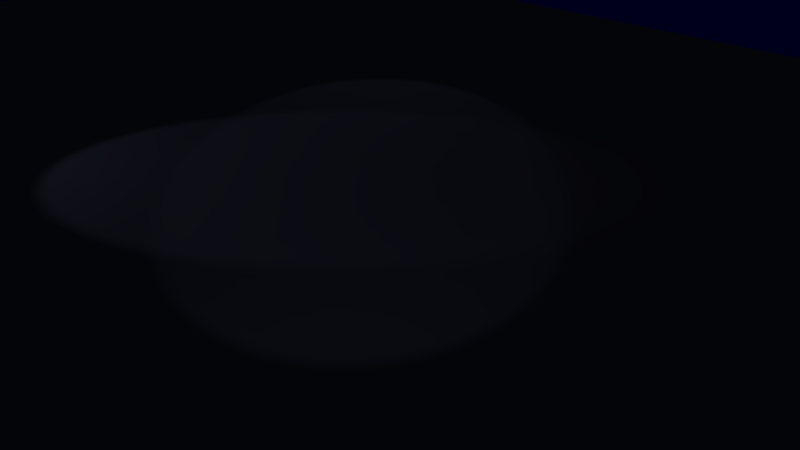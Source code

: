 # Source: stage_deluge.blend  (saved by Blender 2.79.0; exported with 4.5.12 LTS)
import bpy
from mathutils import Matrix  # noqa: F401  (used for matrix-valued properties, if any)

bpy.ops.wm.read_factory_settings(use_empty=True)
scene = bpy.context.scene
scene.name = 'Scene'

# ---- collections
col_collection_1 = bpy.data.collections.new('Collection 1'); scene.collection.children.link(col_collection_1)

# ---- materials (node trees are filled in below, after node groups)
mat_material_004 = bpy.data.materials.new('Material.004')
mat_material_004.alpha_threshold = 0.0
mat_material_004.use_transparent_shadow = False
mat_material_004.diffuse_color = (0.0009893, 0.03521, 0.0, 1.0)
mat_material_004.roughness = 0.5
mat_material = bpy.data.materials.new('Material')
mat_material.alpha_threshold = 0.0
mat_material.use_transparent_shadow = False
mat_material.roughness = 0.5
mat_material_001 = bpy.data.materials.new('Material.001')
mat_material_001.alpha_threshold = 0.0
mat_material_001.use_transparent_shadow = False
mat_material_001.diffuse_color = (0.1424, 0.0519, 0.02962, 1.0)
mat_material_001.roughness = 0.5
mat_material_002 = bpy.data.materials.new('Material.002')
mat_material_002.alpha_threshold = 0.0
mat_material_002.use_transparent_shadow = False
mat_material_002.diffuse_color = (0.8, 0.0, 0.00713, 1.0)
mat_material_002.roughness = 0.5
mat_material_003 = bpy.data.materials.new('Material.003')
mat_material_003.alpha_threshold = 0.0
mat_material_003.use_transparent_shadow = False
mat_material_003.diffuse_color = (0.8, 0.6886, 0.01256, 1.0)
mat_material_003.roughness = 0.5
mat_material_005 = bpy.data.materials.new('Material.005')
mat_material_005.alpha_threshold = 0.0
mat_material_005.use_transparent_shadow = False
mat_material_005.diffuse_color = (0.8, 0.0, 0.1882, 1.0)
mat_material_005.roughness = 0.5
mat_material_006 = bpy.data.materials.new('Material.006')
mat_material_006.alpha_threshold = 0.0
mat_material_006.use_transparent_shadow = False
mat_material_006.diffuse_color = (0.199, 0.8, 0.1637, 1.0)
mat_material_006.roughness = 0.5
mat_blue_stone = bpy.data.materials.new('Blue Stone')
mat_blue_stone.alpha_threshold = 0.0
mat_blue_stone.use_transparent_shadow = False
mat_blue_stone.diffuse_color = (0.02963, 0.03289, 0.05497, 1.0)
mat_blue_stone.roughness = 0.5
mat_blue_stone.specular_intensity = 0.07368
mat_blue_stone.line_color = (0.0, 0.0, 0.0, 1.0)
mat_water = bpy.data.materials.new('Water')
mat_water.alpha_threshold = 0.0
mat_water.use_transparent_shadow = False
mat_water.diffuse_color = (0.0, 0.002955, 0.2396, 1.0)
mat_water.roughness = 0.5
mat_water.specular_intensity = 1.0

# ---- material node trees

# ---- world
world_world = bpy.data.worlds.new('World'); scene.world = world_world
world_world.color = (0.05088, 0.05088, 0.05088)
world_world.use_sun_shadow = False
world_world.sun_shadow_jitter_overblur = 0.0
world_world.cycles.sampling_method = 'MANUAL'

# ---- cameras
cam_camera = bpy.data.cameras.new('Camera')
cam_camera.clip_end = 100.0
cam_camera.lens = 35.0
cam_camera.sensor_width = 32.0
cam_camera.sensor_height = 18.0
cam_camera.ortho_scale = 7.314
cam_camera.dof.focus_distance = 0.0
cam_camera.dof.aperture_fstop = 128.0

# ---- lights
light_spot_002 = bpy.data.lights.new('Spot.002', 'SPOT')
light_spot_002.transmission_factor = 0.0
light_spot_002.energy = 50.0
light_spot_002.shadow_buffer_clip_start = 0.5
light_spot_002.shadow_soft_size = 0.1
light_spot_002.shadow_maximum_resolution = 0.006
light_spot_002.use_absolute_resolution = True
light_spot_001 = bpy.data.lights.new('Spot.001', 'SPOT')
light_spot_001.transmission_factor = 0.0
light_spot_001.energy = 100.0
light_spot_001.shadow_buffer_clip_start = 0.5
light_spot_001.shadow_soft_size = 0.1
light_spot_001.shadow_maximum_resolution = 0.006
light_spot_001.use_absolute_resolution = True
light_spot = bpy.data.lights.new('Spot', 'SPOT')
light_spot.transmission_factor = 0.0
light_spot.energy = 50.0
light_spot.shadow_buffer_clip_start = 0.5
light_spot.shadow_soft_size = 0.1
light_spot.shadow_maximum_resolution = 0.006
light_spot.use_absolute_resolution = True

# ---- meshes
me_plane_001 = bpy.data.meshes.new('Plane.001')
me_plane_001.from_pydata([(76.7, 76.7, -13.04), (-76.7, 76.7, -13.04), (-76.7, -76.7, 31.91), (76.7, -76.7, 31.91), (-76.7, -26.44, 31.91), (76.7, -26.44, 31.91), (70.75, 76.7, -13.04), (70.75, -26.44, -13.04), (70.75, -76.7, 31.91), (70.75, -26.44, 31.91), (70.75, -26.44, 28.5), (-71.31, 76.7, -13.04), (-71.31, -26.44, -13.04), (-71.31, -26.44, 31.91), (-71.31, -76.7, 31.91), (-71.31, -26.44, 28.5), (-76.7, 76.7, 31.91), (76.7, 76.7, 31.91), (70.75, 76.7, 31.91), (-71.31, 76.7, 31.91), (-0.2796, -76.7, 26.65), (-0.2796, -34.12, 23.24), (-0.2796, 76.7, -13.04), (-0.2796, -34.12, -13.04), (-0.2796, -34.12, 26.65), (35.24, -76.7, 31.91), (35.24, -26.44, 28.5), (35.24, 76.7, -13.04), (35.24, -26.44, -13.04), (35.24, -26.44, 31.91), (-35.79, 76.7, -13.04), (-35.79, -26.44, -13.04), (-35.79, -26.44, 31.91), (-35.79, -76.7, 31.91), (-35.79, -26.44, 28.5), (17.48, 76.7, -13.04), (17.48, -26.44, -13.04), (17.48, -26.44, 31.91), (17.48, -76.7, 31.91), (17.48, -26.44, 28.5), (-18.04, -76.7, 31.91), (-18.04, -26.44, 28.5), (-18.04, 76.7, -13.04), (-18.04, -26.44, -13.04), (-18.04, -26.44, 31.91), (-71.31, 25.13, 30.2), (70.75, 25.13, 30.2), (70.75, 25.13, -13.04), (-71.31, 25.13, -13.04), (-0.2796, 21.29, -13.04), (35.24, 25.13, -13.04), (-35.79, 25.13, -13.04), (17.48, 25.13, -13.04), (-18.04, 25.13, -13.04), (70.75, 25.13, 31.91), (76.7, 25.13, 31.91), (-71.31, 25.13, 31.91), (-76.7, 25.13, 31.91), (-71.31, 50.92, 31.06), (70.75, 50.92, 31.06), (70.75, 50.92, -13.04), (-71.31, 50.92, -13.04), (-0.2796, 49.0, -13.04), (35.24, 50.92, -13.04), (-35.79, 50.92, -13.04), (17.48, 50.92, -13.04), (-18.04, 50.92, -13.04), (70.75, 50.92, 31.91), (-71.31, 50.92, 31.91), (-71.31, 63.81, 31.48), (70.75, 63.81, 31.48), (70.75, 63.81, -13.04), (-71.31, 63.81, -13.04), (-0.2796, 62.85, -13.04), (35.24, 63.81, -13.04), (-35.79, 63.81, -13.04), (17.48, 63.81, -13.04), (-18.04, 63.81, -13.04), (8.599, 76.7, -13.04), (8.599, -26.44, -13.04), (8.599, -26.44, 31.91), (8.599, -76.7, 31.91), (8.599, -26.44, 25.87), (8.599, 23.21, -13.04), (8.599, 49.96, -13.04), (8.599, 63.33, -13.04), (-9.065, -76.7, 31.91), (-9.065, -26.44, 25.84), (-9.065, 76.7, -13.04), (-9.065, -26.44, -13.04), (-9.065, -26.44, 31.91), (-9.065, 23.19, -13.04), (-9.065, 49.95, -13.04), (-9.065, 63.33, -13.04), (6.901, 76.7, -13.04), (6.901, -30.28, -13.04), (8.599, -30.28, 29.28), (6.901, 22.25, -13.04), (6.901, 49.48, -13.04), (6.901, 63.09, -13.04), (8.599, -76.7, 29.28), (6.901, -30.28, 24.56), (-9.065, -76.7, 29.28), (-7.366, -30.28, 24.54), (-7.366, 76.7, -13.04), (-7.366, -30.28, -13.04), (-9.065, -30.28, 29.28), (-7.366, 22.24, -13.04), (-7.366, 49.47, -13.04), (-7.366, 63.09, -13.04), (70.75, -26.44, 31.22), (-71.31, -26.44, 31.22), (-0.2796, -34.12, 25.96), (35.24, -26.44, 31.22), (-35.79, -26.44, 31.22), (17.48, -26.44, 31.22), (-18.04, -26.44, 31.22), (70.75, 25.13, 31.56), (-71.31, 25.13, 31.56), (8.599, -26.44, 30.68), (-9.065, -26.44, 30.68), (8.599, -30.28, 28.32), (-9.065, -30.28, 28.32), (-76.7, -51.57, 31.91), (76.7, -51.57, 31.91), (70.75, -51.57, 31.91), (-71.31, -51.57, 31.91), (-0.2796, -55.41, 26.65), (35.24, -51.57, 31.91), (-35.79, -51.57, 31.91), (17.48, -51.57, 31.91), (-18.04, -51.57, 31.91), (8.599, -51.57, 31.91), (-9.065, -51.57, 31.91), (8.599, -53.49, 29.28), (-9.065, -53.49, 29.28), (70.75, -26.44, 9.067), (-71.31, -26.44, 9.067), (76.7, 76.7, 10.88), (70.75, 76.7, 10.88), (-71.31, 76.7, 10.88), (-76.7, 76.7, 10.88), (-0.2796, -34.12, 6.27), (35.24, -26.44, 9.067), (-35.79, -26.44, 9.067), (17.48, -26.44, 9.067), (-18.04, -26.44, 9.067), (70.75, 25.13, 9.974), (-71.31, 25.13, 9.974), (-71.31, 50.92, 10.43), (70.75, 50.92, 10.43), (70.75, 63.81, 10.65), (-71.31, 63.81, 10.65), (8.599, -26.44, 7.668), (-9.065, -26.44, 7.654), (6.901, -30.28, 6.969), (-7.366, -30.28, 6.962)], [], [(148, 137, 12, 48), (4, 13, 56, 57), (125, 124, 5, 9), (141, 140, 19, 16), (139, 138, 0, 6), (128, 125, 9, 29), (9, 5, 55, 54), (74, 71, 6, 27), (147, 47, 7, 136), (123, 126, 13, 4), (144, 137, 15, 34), (114, 111, 13, 32), (121, 112, 24, 96), (155, 142, 21, 101), (109, 73, 22, 104), (135, 127, 24, 106), (136, 143, 26, 10), (110, 113, 29, 9), (76, 74, 27, 35), (130, 128, 29, 37), (126, 129, 32, 13), (72, 75, 30, 11), (116, 114, 32, 44), (146, 144, 34, 41), (132, 130, 37, 80), (85, 76, 35, 78), (143, 145, 39, 26), (113, 115, 37, 29), (154, 146, 41, 87), (120, 116, 44, 90), (129, 131, 44, 32), (75, 77, 42, 30), (18, 70, 59, 46, 117, 54, 67), (19, 68, 56, 118, 45, 58, 69), (31, 43, 53, 51), (79, 36, 52, 83), (12, 31, 51, 48), (36, 28, 50, 52), (105, 23, 49, 107), (150, 60, 47, 147), (28, 7, 47, 50), (149, 148, 48, 61), (152, 149, 61, 72), (54, 55, 17, 18, 67), (117, 46, 10, 110), (118, 56, 13, 111), (57, 56, 68, 19, 16), (151, 71, 60, 150), (51, 53, 66, 64), (83, 52, 65, 84), (48, 51, 64, 61), (52, 50, 63, 65), (107, 49, 62, 108), (50, 47, 60, 63), (139, 6, 71, 151), (140, 152, 72, 11), (64, 66, 77, 75), (84, 65, 76, 85), (61, 64, 75, 72), (65, 63, 74, 76), (108, 62, 73, 109), (63, 60, 71, 74), (98, 84, 85, 99), (97, 83, 84, 98), (95, 79, 83, 97), (99, 85, 78, 94), (134, 132, 80, 96), (145, 153, 82, 39), (115, 119, 80, 37), (66, 92, 93, 77), (53, 91, 92, 66), (43, 89, 91, 53), (122, 120, 90, 106), (156, 154, 87, 103), (131, 133, 90, 44), (77, 93, 88, 42), (127, 134, 96, 24), (73, 99, 94, 22), (23, 95, 97, 49), (49, 97, 98, 62), (62, 98, 99, 73), (153, 155, 101, 82), (119, 121, 96, 80), (142, 156, 103, 21), (112, 122, 106, 24), (92, 108, 109, 93), (91, 107, 108, 92), (89, 105, 107, 91), (133, 135, 106, 90), (93, 109, 104, 88), (21, 103, 122, 112), (82, 101, 121, 119), (103, 87, 120, 122), (39, 82, 119, 115), (45, 118, 111, 15), (54, 117, 110, 9), (87, 41, 116, 120), (26, 39, 115, 113), (41, 34, 114, 116), (10, 26, 113, 110), (101, 21, 112, 121), (34, 15, 111, 114), (86, 102, 135, 133), (20, 100, 134, 127), (40, 86, 133, 131), (100, 81, 132, 134), (33, 40, 131, 129), (81, 38, 130, 132), (14, 33, 129, 126), (38, 25, 128, 130), (102, 20, 127, 135), (2, 14, 126, 123), (25, 8, 125, 128), (8, 3, 124, 125), (23, 105, 156, 142), (79, 95, 155, 153), (105, 89, 154, 156), (36, 79, 153, 145), (19, 69, 152, 140), (18, 139, 151, 70), (70, 151, 150, 59), (69, 58, 149, 152), (58, 45, 148, 149), (59, 150, 147, 46), (89, 43, 146, 154), (28, 36, 145, 143), (43, 31, 144, 146), (7, 28, 143, 136), (95, 23, 142, 155), (31, 12, 137, 144), (46, 147, 136, 10), (18, 17, 138, 139), (1, 11, 140, 141), (45, 15, 137, 148)])
me_plane_001.polygons.foreach_set('use_smooth', [True] * 134)
me_plane_001.use_remesh_preserve_volume = False
me_plane_001.use_remesh_preserve_attributes = False
me_plane_001.use_mirror_vertex_groups = False
me_plane_001.update()
me_cylinder = bpy.data.meshes.new('Cylinder')
me_cylinder.from_pydata([(-19.99, 0.3739, 0.1549), (-19.8, 0.3739, 0.1549), (-19.99, 0.3739, -0.1549), (-19.8, 0.3739, -0.1549), (-19.99, 0.1549, -0.3739), (-19.8, 0.1549, -0.3739), (-19.99, -0.1549, -0.3739), (-19.8, -0.1549, -0.3739), (-19.99, -0.3739, -0.1549), (-19.8, -0.3739, -0.1549), (-19.99, -0.3739, 0.1549), (-19.8, -0.3739, 0.1549), (-19.99, -0.1549, 0.3739), (-19.8, -0.1549, 0.3739), (-19.99, 0.1549, 0.3739), (-19.8, 0.1549, 0.3739), (-19.89, 0.3739, 0.1295), (-19.93, 0.3739, -0.09798), (-19.89, 0.3739, -0.1295), (-19.85, 0.3739, 0.09798), (-19.85, 0.09798, -0.3739), (-19.89, 0.1295, -0.3739), (-19.93, -0.09797, -0.3739), (-19.89, -0.1295, -0.3739), (-19.85, -0.3739, -0.09798), (-19.89, -0.3739, -0.1295), (-19.93, -0.3739, 0.09798), (-19.89, -0.3739, 0.1295), (-19.85, -0.09798, 0.3739), (-19.89, -0.1295, 0.3739), (-19.93, 0.09797, 0.3739), (-19.89, 0.1295, 0.3739), (-19.86, 0.7149, 0.2877), (-19.96, 0.7149, -0.2563), (-19.92, 0.7149, -0.2877), (-19.82, 0.7149, 0.2563), (-19.82, 0.2563, -0.7149), (-19.86, 0.2877, -0.7149), (-19.96, -0.2563, -0.7149), (-19.92, -0.2877, -0.7149), (-19.82, -0.7149, -0.2563), (-19.86, -0.7149, -0.2877), (-19.96, -0.7149, 0.2563), (-19.92, -0.7149, 0.2877), (-19.82, -0.2563, 0.7149), (-19.86, -0.2877, 0.7149), (-19.96, 0.2563, 0.7149), (-19.92, 0.2877, 0.7149), (-19.88, 0.9139, 0.1475), (-19.93, 0.9139, -0.1314), (-19.91, 0.9139, -0.1475), (-19.86, 0.9139, 0.1314), (-19.86, 0.1314, -0.9139), (-19.88, 0.1475, -0.9139), (-19.93, -0.1314, -0.9139), (-19.91, -0.1475, -0.9139), (-19.86, -0.9139, -0.1314), (-19.88, -0.9139, -0.1475), (-19.93, -0.9139, 0.1314), (-19.91, -0.9139, 0.1475), (-19.86, -0.1314, 0.9139), (-19.88, -0.1475, 0.9139), (-19.93, 0.1314, 0.9139), (-19.91, 0.1475, 0.9139)], [], [(11, 10, 26, 27), (2, 3, 5, 4), (2, 0, 16, 17), (6, 7, 9, 8), (6, 4, 21, 22), (10, 11, 13, 12), (3, 1, 15, 13, 11, 9, 7, 5), (9, 11, 27, 24), (14, 15, 1, 0), (0, 2, 4, 6, 8, 10, 12, 14), (20, 23, 39, 36), (30, 29, 45, 46), (22, 21, 37, 38), (29, 28, 44, 45), (5, 7, 23, 20), (1, 3, 18, 19), (7, 6, 22, 23), (0, 1, 19, 16), (3, 2, 17, 18), (12, 13, 28, 29), (14, 12, 29, 30), (8, 9, 24, 25), (13, 15, 31, 28), (10, 8, 25, 26), (4, 5, 20, 21), (15, 14, 30, 31), (37, 36, 52, 53), (43, 42, 58, 59), (34, 33, 49, 50), (40, 43, 59, 56), (28, 31, 47, 44), (23, 22, 38, 39), (17, 16, 32, 33), (31, 30, 46, 47), (25, 24, 40, 41), (19, 18, 34, 35), (26, 25, 41, 42), (16, 19, 35, 32), (24, 27, 43, 40), (18, 17, 33, 34), (27, 26, 42, 43), (21, 20, 36, 37), (48, 51, 50, 49), (53, 52, 55, 54), (57, 56, 59, 58), (61, 60, 63, 62), (45, 44, 60, 61), (38, 37, 53, 54), (46, 45, 61, 62), (36, 39, 55, 52), (44, 47, 63, 60), (39, 38, 54, 55), (33, 32, 48, 49), (47, 46, 62, 63), (41, 40, 56, 57), (35, 34, 50, 51), (42, 41, 57, 58), (32, 35, 51, 48)])
me_cylinder.materials.append(mat_material_004)
me_cylinder.use_remesh_preserve_volume = False
me_cylinder.use_remesh_preserve_attributes = False
me_cylinder.use_mirror_vertex_groups = False
me_cylinder.update()
me_cube = bpy.data.meshes.new('Cube')
me_cube.from_pydata([(-20.49, -2.087, 1.49), (-20.0, -2.344, 1.49), (-20.0, 2.344, 1.49), (-20.49, 2.087, 1.49), (-29.98, 1.865, 1.49), (-30.14, 2.095, 1.49), (-31.44, 1.397, 1.49), (-31.13, 1.243, 1.49), (-28.67, -2.087, 1.49), (-28.67, -2.344, 1.49), (-29.98, -1.865, 1.49), (-30.14, -2.095, 1.49), (-33.2, -3.206e-09, 1.49), (-32.52, -3.206e-09, 1.49), (-31.13, -1.243, 1.49), (-31.44, -1.397, 1.49), (-28.67, 2.087, 1.49), (-28.67, 2.344, 1.49), (-20.49, -2.087, 1.0), (-20.49, 2.087, 1.0), (-28.67, -2.087, 1.0), (-28.67, 2.087, 1.0), (-29.98, -1.865, 1.0), (-29.98, 1.865, 1.0), (-32.52, -3.206e-09, 1.0), (-31.13, -1.243, 1.0), (-31.13, 1.243, 1.0), (-31.14, -3.206e-09, -1.35), (-33.0, -3.206e-09, 1.0), (-31.44, -1.397, 1.0), (-31.44, 1.397, 1.0), (-30.33, 1.137, -1.0), (-30.33, -1.137, -1.0), (-29.32, 1.705, -1.0), (-30.14, 2.095, 1.0), (-29.32, -1.705, -1.0), (-30.14, -2.095, 1.0), (-20.0, -2.344, 1.0), (-20.0, -1.908, -1.0), (-20.0, 2.344, 1.0), (-20.0, 1.908, -1.0), (-28.67, -2.344, 1.0), (-28.18, -1.908, -1.0), (-28.67, 2.344, 1.0), (-28.18, 1.908, -1.0), (-32.82, -3.206e-09, 0.4248), (-31.28, -1.397, 0.4248), (-31.28, 1.397, 0.4248), (-30.0, 2.095, 0.4248), (-30.0, -2.095, 0.4248), (-20.0, 2.344, 0.4248), (-20.0, -2.344, 0.4248), (-28.55, -2.344, 0.4248), (-28.55, 2.344, 0.4248), (-31.08, 1.267, -0.2876), (-32.49, -3.206e-09, -0.2876), (-28.58, -2.126, -0.2876), (-20.0, -2.126, -0.2876), (-28.58, -3.206e-09, -1.523), (-20.0, 2.126, -0.2876), (-29.91, -1.9, -0.2876), (-20.0, -3.206e-09, -1.523), (-31.08, -1.267, -0.2876), (-29.91, 1.9, -0.2876), (-28.58, 2.126, -0.2876), (-28.0, 1.5, 1.0), (-28.0, 1.5, 3.0), (-28.0, -1.5, 1.0), (-28.0, -1.5, 3.0), (-25.0, 1.5, 1.0), (-25.0, 1.5, 3.0), (-25.0, -1.5, 1.0), (-25.0, -1.5, 3.0), (-20.0, -1.0, -3.725e-08), (-20.0, -0.9239, 0.3827), (-20.0, -0.7071, 0.7071), (-20.0, -0.3827, 0.9239), (-20.0, -2.264e-07, 1.0), (-20.0, 0.3827, 0.9239), (-20.0, 0.7071, 0.7071), (-20.0, 0.9239, 0.3827), (-20.0, 1.0, 1.137e-07), (-20.0, 0.9239, -0.3827), (-20.0, 0.7071, -0.7071), (-20.0, 0.3827, -0.9239), (-20.0, -2.82e-07, -1.0), (-20.0, -0.3827, -0.9239), (-20.0, -0.7071, -0.7071), (-20.0, -0.9239, -0.3827), (-19.78, -1.0, -3.725e-08), (-19.78, -0.9239, 0.3827), (-19.78, -0.7071, 0.7071), (-19.78, -0.3827, 0.9239), (-19.78, -2.264e-07, 1.0), (-19.78, 0.3827, 0.9239), (-19.78, 0.7071, 0.7071), (-19.78, 0.9239, 0.3827), (-19.78, 1.0, 1.137e-07), (-19.78, 0.9239, -0.3827), (-19.78, 0.7071, -0.7071), (-19.78, 0.3827, -0.9239), (-19.78, -2.82e-07, -1.0), (-19.78, -0.3827, -0.9239), (-19.78, -0.7071, -0.7071), (-19.78, -0.9239, -0.3827), (-20.0, -1.155, 0.4784), (-20.0, -1.25, -5.332e-08), (-20.0, -0.8839, 0.8839), (-20.0, -0.4784, 1.155), (-20.0, -2.173e-07, 1.25), (-20.0, 0.4784, 1.155), (-20.0, 0.8839, 0.8839), (-20.0, 1.155, 0.4784), (-20.0, 1.25, 1.354e-07), (-20.0, 1.155, -0.4784), (-20.0, 0.8839, -0.8839), (-20.0, 0.4784, -1.155), (-20.0, -2.869e-07, -1.25), (-20.0, -0.4784, -1.155), (-20.0, -0.8839, -0.8839), (-20.0, -1.155, -0.4784), (-19.78, -1.155, 0.4784), (-19.78, -1.25, -5.332e-08), (-19.78, -0.8839, 0.8839), (-19.78, -0.4784, 1.155), (-19.78, -2.173e-07, 1.25), (-19.78, 0.4784, 1.155), (-19.78, 0.8839, 0.8839), (-19.78, 1.155, 0.4784), (-19.78, 1.25, 1.354e-07), (-19.78, 1.155, -0.4784), (-19.78, 0.8839, -0.8839), (-19.78, 0.4784, -1.155), (-19.78, -2.869e-07, -1.25), (-19.78, -0.4784, -1.155), (-19.78, -0.8839, -0.8839), (-19.78, -1.155, -0.4784), (-25.0, -1.5, 3.218), (-25.0, 1.5, 3.218), (-28.15, 1.5, 3.0), (-28.15, -1.5, 3.0), (-28.15, 1.5, 3.218), (-28.15, -1.5, 3.218), (-28.0, 1.5, 2.717), (-28.0, -1.5, 1.636), (-25.0, 1.5, 2.333), (-25.0, 1.5, 1.667), (-27.0, 1.5, 1.0), (-26.0, 1.5, 1.0), (-26.0, 1.5, 3.0), (-27.0, 1.5, 3.0), (-26.0, 1.5, 1.667), (-27.0, 1.5, 1.667), (-26.0, 1.5, 2.333), (-27.0, 1.5, 2.333), (-26.98, 1.5, 1.0), (-26.02, 1.5, 1.0), (-26.02, 1.5, 1.667), (-26.98, 1.5, 1.667), (-26.02, 1.5, 2.333), (-26.98, 1.5, 2.333), (-27.02, 1.5, 1.0), (-25.98, 1.5, 1.0), (-25.98, 1.5, 1.667), (-27.02, 1.5, 1.667), (-25.98, 1.5, 2.384), (-27.02, 1.5, 2.384), (-26.02, 1.55, 2.333), (-26.98, 1.55, 2.333), (-26.02, 1.55, 1.667), (-26.02, 1.55, 1.0), (-26.98, 1.55, 1.667), (-26.98, 1.55, 1.0), (-25.98, 1.55, 2.384), (-27.02, 1.55, 2.384), (-25.98, 1.55, 1.667), (-25.98, 1.55, 1.0), (-27.02, 1.55, 1.667), (-27.02, 1.55, 1.0), (-29.25, 0.0, 3.0), (-25.0, 0.0, 3.0), (-25.0, 0.0, 3.218), (-29.4, 0.0, 3.0), (-29.4, 0.0, 3.218), (-29.25, 0.0, 1.0), (-29.01, 1.057, 3.0), (-29.01, 1.057, 3.218), (-28.86, 1.057, 1.0), (-28.86, -1.057, 3.0), (-29.01, -1.057, 3.0), (-29.01, -1.057, 3.218), (-25.0, -0.75, 3.0), (-25.0, -0.75, 3.218), (-28.86, -1.057, 1.0), (-28.86, 1.057, 3.0), (-29.25, 0.0, 2.717), (-28.86, -1.057, 2.717), (-28.86, 1.057, 2.717), (-28.0, -1.5, 2.717), (-28.0, 1.5, 1.636), (-28.86, -1.057, 1.636), (-29.25, 0.0, 1.636), (-28.86, 1.057, 1.636)], [], [(41, 9, 11, 36), (26, 7, 13, 24), (29, 15, 12, 28), (28, 12, 6, 30), (37, 1, 9, 41), (43, 17, 2, 39), (36, 11, 15, 29), (22, 10, 8, 20), (1, 0, 8, 9), (6, 7, 4, 5), (11, 10, 14, 15), (12, 13, 7, 6), (2, 3, 0, 1), (9, 8, 10, 11), (5, 4, 16, 17), (15, 14, 13, 12), (17, 16, 3, 2), (34, 5, 17, 43), (30, 6, 5, 34), (19, 3, 16, 21), (25, 22, 20, 18, 19, 21, 23, 26, 24), (62, 55, 27, 32), (47, 45, 28, 30), (21, 16, 4, 23), (48, 47, 30, 34), (60, 62, 32, 35), (23, 4, 7, 26), (18, 0, 3, 19), (20, 8, 0, 18), (56, 60, 35, 42), (53, 48, 34, 43), (39, 2, 1, 37), (24, 13, 14, 25), (32, 58, 35), (50, 53, 43, 39), (51, 50, 39, 37), (52, 51, 37, 41), (25, 14, 10, 22), (56, 57, 51, 52), (57, 59, 50, 51), (59, 64, 53, 50), (64, 63, 48, 53), (41, 36, 49, 52), (36, 29, 46, 49), (63, 54, 47, 48), (54, 55, 45, 47), (29, 28, 45, 46), (38, 40, 59, 57), (35, 58, 42), (42, 58, 61, 38), (33, 58, 31), (38, 61, 40), (44, 58, 33), (31, 58, 27), (40, 61, 58, 44), (27, 58, 32), (40, 44, 64, 59), (44, 33, 63, 64), (33, 31, 54, 63), (31, 27, 55, 54), (42, 38, 57, 56), (52, 49, 60, 56), (49, 46, 62, 60), (46, 45, 55, 62), (188, 196, 198, 68), (67, 71, 72, 68, 198, 144), (71, 69, 146, 145, 70, 180, 191, 72), (191, 192, 137, 72), (87, 88, 104, 103), (80, 81, 97, 96), (73, 74, 90, 89), (88, 73, 89, 104), (81, 82, 98, 97), (74, 75, 91, 90), (82, 83, 99, 98), (75, 76, 92, 91), (83, 84, 100, 99), (76, 77, 93, 92), (84, 85, 101, 100), (77, 78, 94, 93), (85, 86, 102, 101), (78, 79, 95, 94), (86, 87, 103, 102), (79, 80, 96, 95), (119, 135, 136, 120), (112, 128, 129, 113), (106, 122, 121, 105), (120, 136, 122, 106), (113, 129, 130, 114), (105, 121, 123, 107), (114, 130, 131, 115), (107, 123, 124, 108), (115, 131, 132, 116), (108, 124, 125, 109), (116, 132, 133, 117), (109, 125, 126, 110), (117, 133, 134, 118), (110, 126, 127, 111), (118, 134, 135, 119), (111, 127, 128, 112), (102, 134, 133, 101), (103, 135, 134, 102), (90, 121, 122, 89), (104, 136, 135, 103), (91, 123, 121, 90), (89, 122, 136, 104), (92, 124, 123, 91), (93, 125, 124, 92), (94, 126, 125, 93), (95, 127, 126, 94), (96, 128, 127, 95), (97, 129, 128, 96), (98, 130, 129, 97), (99, 131, 130, 98), (100, 132, 131, 99), (101, 133, 132, 100), (68, 72, 137, 142, 140), (138, 70, 149, 150, 66, 139, 141), (182, 183, 186, 185), (179, 182, 185, 194), (181, 138, 141, 186, 183), (148, 147, 152, 154, 153, 151), (149, 70, 145, 146, 69, 148, 151, 153, 154, 152, 147, 65, 199, 143, 66, 150), (171, 177, 174, 168), (172, 178, 177, 171), (168, 174, 173, 167), (169, 167, 173, 175), (170, 169, 175, 176), (157, 159, 167, 169), (160, 168, 167, 159), (164, 177, 178, 161), (158, 171, 168, 160), (156, 157, 169, 170), (165, 163, 175, 173), (165, 173, 174, 166), (155, 172, 171, 158), (166, 174, 177, 164), (163, 162, 176, 175), (192, 181, 183, 190), (188, 189, 182, 179), (189, 190, 183, 182), (70, 138, 181, 180), (194, 197, 195, 179), (140, 142, 190, 189), (186, 141, 139, 185), (68, 140, 189, 188), (137, 192, 190, 142), (180, 181, 192, 191), (179, 195, 196, 188), (197, 194, 66, 143), (185, 139, 66, 194), (202, 199, 65, 187), (202, 187, 184, 201), (200, 193, 67, 144), (201, 184, 193, 200), (195, 201, 200, 196), (196, 200, 144, 198), (197, 202, 201, 195), (197, 143, 199, 202)])
me_cube.polygons.foreach_set('use_smooth', [1, 1, 1, 1, 1, 1, 1, 1, 0, 0, 0, 0, 0, 0, 0, 0, 0, 1, 1, 1, 0, 1, 1, 1, 1, 1, 1, 1, 1, 1, 1, 1, 1, 1, 1, 1, 1, 1, 1, 1, 1, 1, 1, 1, 1, 1, 1, 1, 1, 1, 1, 1, 1, 1, 1, 1, 1, 1, 1, 1, 1, 1, 1, 1, 1, 1, 0, 0, 1, 1, 1, 1, 1, 1, 1, 1, 1, 1, 1, 1, 1, 1, 1, 1, 1, 1, 1, 1, 1, 1, 1, 1, 1, 1, 1, 1, 1, 1, 1, 1, 0, 0, 0, 0, 0, 0, 0, 0, 0, 0, 0, 0, 0, 0, 0, 0, 1, 1, 1, 0, 0, 0, 1, 0, 0, 0, 0, 0, 0, 0, 0, 0, 0, 0, 0, 0, 0, 0, 0, 0, 1, 0, 1, 1, 1, 0, 0, 0, 1, 1, 0, 1, 1, 1, 1, 1, 1, 1, 1])
me_cube.polygons.foreach_set('material_index', [2, 2, 2, 2, 2, 2, 2, 2, 2, 2, 2, 2, 2, 2, 2, 2, 2, 2, 2, 2, 6, 0, 0, 2, 0, 0, 2, 2, 2, 0, 0, 2, 2, 0, 0, 0, 0, 2, 0, 0, 0, 0, 0, 0, 0, 0, 0, 0, 0, 0, 0, 0, 0, 0, 0, 0, 0, 0, 0, 0, 0, 0, 0, 0, 1, 1, 1, 2, 4, 4, 4, 4, 4, 4, 4, 4, 4, 4, 4, 4, 4, 4, 4, 4, 4, 4, 4, 4, 4, 4, 4, 4, 4, 4, 4, 4, 4, 4, 4, 4, 4, 4, 4, 4, 4, 4, 4, 4, 4, 4, 4, 4, 4, 4, 4, 4, 2, 2, 2, 2, 2, 0, 1, 3, 3, 3, 3, 3, 3, 3, 3, 3, 3, 3, 3, 3, 3, 3, 2, 2, 2, 2, 1, 2, 2, 2, 2, 2, 1, 1, 2, 1, 1, 1, 1, 5, 5, 5, 5])
me_cube.materials.append(mat_material)
me_cube.materials.append(mat_material_001)
me_cube.materials.append(mat_material_002)
me_cube.materials.append(mat_material_003)
me_cube.materials.append(mat_material_004)
me_cube.materials.append(mat_material_005)
me_cube.materials.append(mat_material_006)
me_cube.use_remesh_preserve_volume = False
me_cube.use_remesh_preserve_attributes = False
me_cube.use_mirror_vertex_groups = False
me_cube.update()
me_cube_001 = bpy.data.meshes.new('Cube.001')
me_cube_001.from_pydata([(-13.0, -9.0, 1.1), (-11.5, -7.961, -1.0), (13.0, -9.0, 1.1), (11.5, -7.961, -1.0), (-13.0, 9.0, 1.1), (-11.5, 7.961, -1.0), (11.5, 7.961, -1.0), (13.0, 9.0, 1.1), (-13.0, -9.0, 0.5365), (13.0, -9.0, 0.5365), (-13.0, 9.0, 0.5365), (13.0, 9.0, 0.5365)], [], [(8, 10, 5, 1), (11, 9, 3, 6), (8, 9, 2, 0), (10, 11, 6, 5), (5, 6, 3, 1), (7, 4, 0, 2), (4, 7, 11, 10), (1, 3, 9, 8), (7, 2, 9, 11), (0, 4, 10, 8)])
me_cube_001.materials.append(mat_blue_stone)
me_cube_001.use_remesh_preserve_volume = False
me_cube_001.use_remesh_preserve_attributes = False
me_cube_001.use_mirror_vertex_groups = False
me_cube_001.update()
me_plane = bpy.data.meshes.new('Plane')
me_plane.from_pydata([(80.0, 80.0, 0.0), (-80.0, 80.0, 0.0), (80.0, -26.67, 0.0), (80.0, 2.289e-05, 0.0), (80.0, 26.67, 0.0), (80.0, 53.33, 0.0), (53.33, 80.0, 0.0), (26.67, 80.0, 0.0), (-2.289e-05, 80.0, 0.0), (-26.67, 80.0, 0.0), (-53.33, 80.0, 0.0), (-80.0, 53.33, 0.0), (-80.0, 26.67, 0.0), (-80.0, -2.289e-05, 0.0), (-80.0, -26.67, 0.0), (53.33, -26.67, 0.0), (-53.33, -26.67, 0.0), (53.33, 1.526e-05, 0.0), (26.67, 7.629e-06, 0.0), (0.0, 0.0, 0.0), (-26.67, -7.629e-06, 0.0), (-53.33, -1.526e-05, 0.0), (53.33, 26.67, 0.0), (26.67, 26.67, 0.0), (-7.629e-06, 26.67, 0.0), (-26.67, 26.67, 0.0), (-53.33, 26.67, 0.0), (53.33, 53.33, 0.0), (26.67, 53.33, 0.0), (-1.526e-05, 53.33, 0.0), (-26.67, 53.33, 0.0), (-53.33, 53.33, 0.0), (26.67, -26.67, 0.0), (80.0, 66.67, 0.0), (-66.67, 80.0, 0.0), (80.0, -13.33, 0.0), (80.0, 13.33, 0.0), (80.0, 40.0, 0.0), (66.67, 80.0, 0.0), (40.0, 80.0, 0.0), (13.33, 80.0, 0.0), (-13.33, 80.0, 0.0), (-40.0, 80.0, 0.0), (-80.0, 66.67, 0.0), (-80.0, 40.0, 0.0), (-80.0, 13.33, 0.0), (-80.0, -13.33, 0.0), (-66.67, -26.67, 0.0), (66.67, -26.67, 0.0), (40.0, -26.67, 0.0), (15.96, -30.26, 0.0), (-40.0, -26.67, 0.0), (-66.67, -1.907e-05, 0.0), (66.67, 1.907e-05, 0.0), (40.0, 1.144e-05, 0.0), (13.33, 3.815e-06, 0.0), (-13.33, -3.815e-06, 0.0), (-40.0, -1.144e-05, 0.0), (-66.67, 26.67, 0.0), (66.67, 26.67, 0.0), (40.0, 26.67, 0.0), (13.33, 26.67, 0.0), (-13.33, 26.67, 0.0), (-40.0, 26.67, 0.0), (-66.67, 53.33, 0.0), (66.67, 53.33, 0.0), (40.0, 53.33, 0.0), (13.33, 53.33, 0.0), (-13.33, 53.33, 0.0), (-40.0, 53.33, 0.0), (53.33, -13.33, 0.0), (26.67, -13.33, 0.0), (3.815e-06, -13.33, 0.0), (-26.67, -13.33, 0.0), (-53.33, -13.33, 0.0), (53.33, 13.33, 0.0), (26.67, 13.33, 0.0), (-3.815e-06, 13.33, 0.0), (-26.67, 13.33, 0.0), (-53.33, 13.33, 0.0), (53.33, 40.0, 0.0), (26.67, 40.0, 0.0), (-1.144e-05, 40.0, 0.0), (-26.67, 40.0, 0.0), (-53.33, 40.0, 0.0), (53.33, 66.67, 0.0), (26.67, 66.67, 0.0), (-1.907e-05, 66.67, 0.0), (-26.67, 66.67, 0.0), (-53.33, 66.67, 0.0), (2.289e-05, -80.0, 0.0), (7.629e-06, -24.48, 0.0), (-15.96, -40.0, 0.0), (15.96, -40.0, 0.0), (-40.0, 66.67, 0.0), (-13.33, 66.67, 0.0), (13.33, 66.67, 0.0), (40.0, 66.67, 0.0), (66.67, 66.67, 0.0), (-40.0, 40.0, 0.0), (-13.33, 40.0, 0.0), (13.33, 40.0, 0.0), (40.0, 40.0, 0.0), (66.67, 40.0, 0.0), (-40.0, 13.33, 0.0), (-13.33, 13.33, 0.0), (13.33, 13.33, 0.0), (40.0, 13.33, 0.0), (66.67, 13.33, 0.0), (-40.0, -13.33, 0.0), (-13.33, -13.33, 0.0), (13.33, -13.33, 0.0), (40.0, -13.33, 0.0), (66.67, -13.33, 0.0), (13.33, -80.0, 0.0), (-66.67, 40.0, 0.0), (-66.67, 13.33, 0.0), (-66.67, -13.33, 0.0), (-66.67, 66.67, 0.0), (-13.33, -80.0, 30.21), (2.289e-05, -80.0, 30.21), (13.33, -53.33, 30.21), (1.526e-05, -53.33, 30.21), (13.33, -28.21, 29.79), (7.629e-06, -28.21, 29.79), (1.907e-05, -66.67, 30.21), (1.144e-05, -40.0, 30.21), (13.33, -80.0, 30.21), (-13.33, -53.33, 30.21), (-13.33, -28.21, 29.79), (-13.33, -40.0, 30.21), (13.33, -40.0, 30.21), (-13.33, -66.67, 30.21), (13.33, -66.67, 30.21), (-13.33, -53.33, 15.11), (13.33, -80.0, 15.11), (13.33, -66.67, 15.11), (7.629e-06, -28.21, 15.11), (-13.33, -28.21, 15.11), (13.33, -40.0, 15.11), (13.33, -28.21, 15.11), (-13.33, -66.67, 15.11), (-13.33, -80.0, 15.11), (13.33, -53.33, 15.11), (-13.33, -40.0, 15.11), (80.0, 71.11, 0.0), (80.0, 75.56, 0.0), (-71.11, 80.0, 0.0), (-75.56, 80.0, 0.0), (80.0, -8.889, 0.0), (80.0, -4.444, 0.0), (80.0, 17.78, 0.0), (80.0, 22.22, 0.0), (80.0, 44.44, 0.0), (80.0, 48.89, 0.0), (62.22, 80.0, 0.0), (57.78, 80.0, 0.0), (35.56, 80.0, 0.0), (31.11, 80.0, 0.0), (8.889, 80.0, 0.0), (4.444, 80.0, 0.0), (-17.78, 80.0, 0.0), (-22.22, 80.0, 0.0), (-44.44, 80.0, 0.0), (-48.89, 80.0, 0.0), (-80.0, 62.22, 0.0), (-80.0, 57.78, 0.0), (-80.0, 35.56, 0.0), (-80.0, 31.11, 0.0), (-80.0, 8.889, 0.0), (-80.0, 4.444, 0.0), (-80.0, -17.78, 0.0), (-80.0, -22.22, 0.0), (-71.11, -26.67, 0.0), (-75.56, -26.67, 0.0), (62.22, -26.67, 0.0), (57.78, -26.67, 0.0), (35.56, -26.67, 0.0), (31.11, -26.67, 0.0), (8.889, -24.48, 0.0), (4.444, -24.48, 0.0), (-44.44, -26.67, 0.0), (-48.89, -26.67, 0.0), (-71.11, -2.035e-05, 0.0), (-75.56, -2.162e-05, 0.0), (62.22, 1.78e-05, 0.0), (57.78, 1.653e-05, 0.0), (35.56, 1.017e-05, 0.0), (31.11, 8.901e-06, 0.0), (8.889, 2.543e-06, 0.0), (4.444, 1.272e-06, 0.0), (-17.78, -5.086e-06, 0.0), (-22.22, -6.358e-06, 0.0), (-44.44, -1.272e-05, 0.0), (-48.89, -1.399e-05, 0.0), (-71.11, 26.67, 0.0), (-75.56, 26.67, 0.0), (62.22, 26.67, 0.0), (57.78, 26.67, 0.0), (35.56, 26.67, 0.0), (31.11, 26.67, 0.0), (8.889, 26.67, 0.0), (4.444, 26.67, 0.0), (-17.78, 26.67, 0.0), (-22.22, 26.67, 0.0), (-44.44, 26.67, 0.0), (-48.89, 26.67, 0.0), (-71.11, 53.33, 0.0), (-75.56, 53.33, 0.0), (62.22, 53.33, 0.0), (57.78, 53.33, 0.0), (35.56, 53.33, 0.0), (31.11, 53.33, 0.0), (8.889, 53.33, 0.0), (4.444, 53.33, 0.0), (-17.78, 53.33, 0.0), (-22.22, 53.33, 0.0), (-44.44, 53.33, 0.0), (-48.89, 53.33, 0.0), (-26.67, -28.21, 0.0), (53.33, -17.78, 0.0), (53.33, -22.22, 0.0), (26.67, -17.78, 0.0), (26.67, -22.22, 0.0), (5.086e-06, -17.78, 0.0), (6.358e-06, -22.22, 0.0), (-26.67, -17.78, 0.0), (-26.67, -22.22, 0.0), (-53.33, -17.78, 0.0), (-53.33, -22.22, 0.0), (53.33, 8.889, 0.0), (53.33, 4.444, 0.0), (26.67, 8.889, 0.0), (26.67, 4.444, 0.0), (-2.543e-06, 8.889, 0.0), (-1.272e-06, 4.444, 0.0), (-26.67, 8.889, 0.0), (-26.67, 4.444, 0.0), (-53.33, 8.889, 0.0), (-53.33, 4.444, 0.0), (53.33, 35.56, 0.0), (53.33, 31.11, 0.0), (26.67, 35.56, 0.0), (26.67, 31.11, 0.0), (-1.017e-05, 35.56, 0.0), (-8.901e-06, 31.11, 0.0), (-26.67, 35.56, 0.0), (-26.67, 31.11, 0.0), (-53.33, 35.56, 0.0), (-53.33, 31.11, 0.0), (53.33, 62.22, 0.0), (53.33, 57.78, 0.0), (26.67, 62.22, 0.0), (26.67, 57.78, 0.0), (-1.78e-05, 62.22, 0.0), (-1.653e-05, 57.78, 0.0), (-26.67, 62.22, 0.0), (-26.67, 57.78, 0.0), (-53.33, 62.22, 0.0), (-53.33, 57.78, 0.0), (80.0, 57.78, 0.0), (80.0, 62.22, 0.0), (-57.78, 80.0, 0.0), (-62.22, 80.0, 0.0), (80.0, -22.22, 0.0), (80.0, -17.78, 0.0), (80.0, 4.444, 0.0), (80.0, 8.889, 0.0), (80.0, 31.11, 0.0), (80.0, 35.56, 0.0), (75.56, 80.0, 0.0), (71.11, 80.0, 0.0), (48.89, 80.0, 0.0), (44.44, 80.0, 0.0), (22.22, 80.0, 0.0), (17.78, 80.0, 0.0), (-4.444, 80.0, 0.0), (-8.889, 80.0, 0.0), (-31.11, 80.0, 0.0), (-35.56, 80.0, 0.0), (-80.0, 75.56, 0.0), (-80.0, 71.11, 0.0), (-80.0, 48.89, 0.0), (-80.0, 44.44, 0.0), (-80.0, 22.22, 0.0), (-80.0, 17.78, 0.0), (-80.0, -4.444, 0.0), (-80.0, -8.889, 0.0), (-22.22, -80.0, 0.0), (26.67, -80.0, 0.0), (-57.78, -26.67, 0.0), (-62.22, -26.67, 0.0), (75.56, -26.67, 0.0), (71.11, -26.67, 0.0), (48.89, -26.67, 0.0), (44.44, -26.67, 0.0), (-31.11, -26.67, 0.0), (-35.56, -26.67, 0.0), (-57.78, -1.653e-05, 0.0), (-62.22, -1.78e-05, 0.0), (75.56, 2.162e-05, 0.0), (71.11, 2.035e-05, 0.0), (48.89, 1.399e-05, 0.0), (44.44, 1.272e-05, 0.0), (22.22, 6.358e-06, 0.0), (17.78, 5.086e-06, 0.0), (-4.444, -1.272e-06, 0.0), (-8.889, -2.543e-06, 0.0), (-31.11, -8.901e-06, 0.0), (-35.56, -1.017e-05, 0.0), (-57.78, 26.67, 0.0), (-62.22, 26.67, 0.0), (75.56, 26.67, 0.0), (71.11, 26.67, 0.0), (48.89, 26.67, 0.0), (44.44, 26.67, 0.0), (22.22, 26.67, 0.0), (17.78, 26.67, 0.0), (-4.444, 26.67, 0.0), (-8.889, 26.67, 0.0), (-31.11, 26.67, 0.0), (-35.56, 26.67, 0.0), (-57.78, 53.33, 0.0), (-62.22, 53.33, 0.0), (75.56, 53.33, 0.0), (71.11, 53.33, 0.0), (48.89, 53.33, 0.0), (44.44, 53.33, 0.0), (22.22, 53.33, 0.0), (17.78, 53.33, 0.0), (-4.444, 53.33, 0.0), (-8.889, 53.33, 0.0), (-31.11, 53.33, 0.0), (-35.56, 53.33, 0.0), (-26.67, -80.0, 0.0), (53.33, -4.444, 0.0), (53.33, -8.889, 0.0), (26.67, -4.444, 0.0), (26.67, -8.889, 0.0), (1.272e-06, -4.444, 0.0), (2.543e-06, -8.889, 0.0), (-26.67, -4.444, 0.0), (-26.67, -8.889, 0.0), (-53.33, -4.444, 0.0), (-53.33, -8.889, 0.0), (53.33, 22.22, 0.0), (53.33, 17.78, 0.0), (26.67, 22.22, 0.0), (26.67, 17.78, 0.0), (-6.358e-06, 22.22, 0.0), (-5.086e-06, 17.78, 0.0), (-26.67, 22.22, 0.0), (-26.67, 17.78, 0.0), (-53.33, 22.22, 0.0), (-53.33, 17.78, 0.0), (53.33, 48.89, 0.0), (53.33, 44.44, 0.0), (26.67, 48.89, 0.0), (26.67, 44.44, 0.0), (-1.399e-05, 48.89, 0.0), (-1.272e-05, 44.44, 0.0), (-26.67, 48.89, 0.0), (-26.67, 44.44, 0.0), (-53.33, 48.89, 0.0), (-53.33, 44.44, 0.0), (53.33, 75.56, 0.0), (53.33, 71.11, 0.0), (26.67, 75.56, 0.0), (26.67, 71.11, 0.0), (-2.162e-05, 75.56, 0.0), (-2.035e-05, 71.11, 0.0), (-26.67, 75.56, 0.0), (-26.67, 71.11, 0.0), (-53.33, 75.56, 0.0), (-53.33, 71.11, 0.0), (-22.22, -28.21, 0.0), (13.33, -66.67, 20.14), (13.33, -66.67, 25.18), (-4.444, -24.48, 0.0), (7.629e-06, -28.21, 10.07), (7.629e-06, -28.21, 5.035), (-13.33, -28.21, 20.0), (-13.33, -28.21, 24.89), (-26.67, -26.67, 0.0), (-13.33, -80.0, 0.0), (-8.889, -80.0, 0.0), (-15.96, -30.26, 0.0), (-17.78, -26.67, 0.0), (13.33, -40.0, 10.07), (13.33, -40.0, 5.035), (-15.96, -31.11, 0.0), (-15.96, -35.56, 0.0), (13.33, -28.21, 20.0), (13.33, -28.21, 24.89), (15.96, -31.11, 0.0), (15.96, -35.56, 0.0), (-13.33, -80.0, 20.14), (-13.33, -80.0, 25.18), (-44.44, 66.67, 0.0), (-48.89, 66.67, 0.0), (-31.11, 66.67, 0.0), (-35.56, 66.67, 0.0), (-40.0, 62.22, 0.0), (-40.0, 57.78, 0.0), (-40.0, 75.56, 0.0), (-40.0, 71.11, 0.0), (-17.78, 66.67, 0.0), (-22.22, 66.67, 0.0), (-4.444, 66.67, 0.0), (-8.889, 66.67, 0.0), (-13.33, 62.22, 0.0), (-13.33, 57.78, 0.0), (-13.33, 75.56, 0.0), (-13.33, 71.11, 0.0), (8.889, 66.67, 0.0), (4.444, 66.67, 0.0), (22.22, 66.67, 0.0), (17.78, 66.67, 0.0), (13.33, 62.22, 0.0), (13.33, 57.78, 0.0), (13.33, 75.56, 0.0), (13.33, 71.11, 0.0), (35.56, 66.67, 0.0), (31.11, 66.67, 0.0), (48.89, 66.67, 0.0), (44.44, 66.67, 0.0), (40.0, 62.22, 0.0), (40.0, 57.78, 0.0), (40.0, 75.56, 0.0), (40.0, 71.11, 0.0), (62.22, 66.67, 0.0), (57.78, 66.67, 0.0), (75.56, 66.67, 0.0), (71.11, 66.67, 0.0), (66.67, 62.22, 0.0), (66.67, 57.78, 0.0), (66.67, 75.56, 0.0), (66.67, 71.11, 0.0), (-44.44, 40.0, 0.0), (-48.89, 40.0, 0.0), (-31.11, 40.0, 0.0), (-35.56, 40.0, 0.0), (-40.0, 35.56, 0.0), (-40.0, 31.11, 0.0), (-40.0, 48.89, 0.0), (-40.0, 44.44, 0.0), (-17.78, 40.0, 0.0), (-22.22, 40.0, 0.0), (-4.444, 40.0, 0.0), (-8.889, 40.0, 0.0), (-13.33, 35.56, 0.0), (-13.33, 31.11, 0.0), (-13.33, 48.89, 0.0), (-13.33, 44.44, 0.0), (8.889, 40.0, 0.0), (4.444, 40.0, 0.0), (22.22, 40.0, 0.0), (17.78, 40.0, 0.0), (13.33, 35.56, 0.0), (13.33, 31.11, 0.0), (13.33, 48.89, 0.0), (13.33, 44.44, 0.0), (35.56, 40.0, 0.0), (31.11, 40.0, 0.0), (48.89, 40.0, 0.0), (44.44, 40.0, 0.0), (40.0, 35.56, 0.0), (40.0, 31.11, 0.0), (40.0, 48.89, 0.0), (40.0, 44.44, 0.0), (62.22, 40.0, 0.0), (57.78, 40.0, 0.0), (75.56, 40.0, 0.0), (71.11, 40.0, 0.0), (66.67, 35.56, 0.0), (66.67, 31.11, 0.0), (66.67, 48.89, 0.0), (66.67, 44.44, 0.0), (-44.44, 13.33, 0.0), (-48.89, 13.33, 0.0), (-31.11, 13.33, 0.0), (-35.56, 13.33, 0.0), (-40.0, 8.889, 0.0), (-40.0, 4.444, 0.0), (-40.0, 22.22, 0.0), (-40.0, 17.78, 0.0), (-17.78, 13.33, 0.0), (-22.22, 13.33, 0.0), (-4.444, 13.33, 0.0), (-8.889, 13.33, 0.0), (-13.33, 8.889, 0.0), (-13.33, 4.444, 0.0), (-13.33, 22.22, 0.0), (-13.33, 17.78, 0.0), (8.889, 13.33, 0.0), (4.444, 13.33, 0.0), (22.22, 13.33, 0.0), (17.78, 13.33, 0.0), (13.33, 8.889, 0.0), (13.33, 4.444, 0.0), (13.33, 22.22, 0.0), (13.33, 17.78, 0.0), (35.56, 13.33, 0.0), (31.11, 13.33, 0.0), (48.89, 13.33, 0.0), (44.44, 13.33, 0.0), (40.0, 8.889, 0.0), (40.0, 4.444, 0.0), (40.0, 22.22, 0.0), (40.0, 17.78, 0.0), (62.22, 13.33, 0.0), (57.78, 13.33, 0.0), (75.56, 13.33, 0.0), (71.11, 13.33, 0.0), (66.67, 8.889, 0.0), (66.67, 4.444, 0.0), (66.67, 22.22, 0.0), (66.67, 17.78, 0.0), (-44.44, -13.33, 0.0), (-48.89, -13.33, 0.0), (-31.11, -13.33, 0.0), (-35.56, -13.33, 0.0), (-40.0, -17.78, 0.0), (-40.0, -22.22, 0.0), (-40.0, -4.444, 0.0), (-40.0, -8.889, 0.0), (-17.78, -13.33, 0.0), (-22.22, -13.33, 0.0), (-4.444, -13.33, 0.0), (-8.889, -13.33, 0.0), (-13.33, -17.78, 0.0), (-13.33, -22.22, 0.0), (-13.33, -4.444, 0.0), (-13.33, -8.889, 0.0), (8.889, -13.33, 0.0), (4.444, -13.33, 0.0), (22.22, -13.33, 0.0), (17.78, -13.33, 0.0), (13.33, -17.78, 0.0), (13.33, -22.22, 0.0), (13.33, -4.444, 0.0), (13.33, -8.889, 0.0), (35.56, -13.33, 0.0), (31.11, -13.33, 0.0), (48.89, -13.33, 0.0), (44.44, -13.33, 0.0), (40.0, -17.78, 0.0), (40.0, -22.22, 0.0), (40.0, -4.444, 0.0), (40.0, -8.889, 0.0), (62.22, -13.33, 0.0), (57.78, -13.33, 0.0), (75.56, -13.33, 0.0), (71.11, -13.33, 0.0), (66.67, -17.78, 0.0), (66.67, -22.22, 0.0), (66.67, -4.444, 0.0), (66.67, -8.889, 0.0), (22.22, -26.67, 0.0), (-71.11, 40.0, 0.0), (-75.56, 40.0, 0.0), (-57.78, 40.0, 0.0), (-62.22, 40.0, 0.0), (-66.67, 35.56, 0.0), (-66.67, 31.11, 0.0), (-66.67, 48.89, 0.0), (-66.67, 44.44, 0.0), (-71.11, 13.33, 0.0), (-75.56, 13.33, 0.0), (-57.78, 13.33, 0.0), (-62.22, 13.33, 0.0), (-66.67, 8.889, 0.0), (-66.67, 4.444, 0.0), (-66.67, 22.22, 0.0), (-66.67, 17.78, 0.0), (-71.11, -13.33, 0.0), (-75.56, -13.33, 0.0), (-57.78, -13.33, 0.0), (-62.22, -13.33, 0.0), (-66.67, -17.78, 0.0), (-66.67, -22.22, 0.0), (-66.67, -4.444, 0.0), (-66.67, -8.889, 0.0), (-71.11, 66.67, 0.0), (-75.56, 66.67, 0.0), (-57.78, 66.67, 0.0), (-62.22, 66.67, 0.0), (-66.67, 62.22, 0.0), (-66.67, 57.78, 0.0), (-66.67, 75.56, 0.0), (-66.67, 71.11, 0.0), (-8.889, -80.0, 30.21), (-4.444, -80.0, 30.21), (8.889, -53.33, 30.21), (4.444, -53.33, 30.21), (8.889, -28.21, 29.79), (4.444, -28.21, 29.79), (2.035e-05, -71.11, 30.21), (2.162e-05, -75.56, 30.21), (1.272e-05, -44.44, 30.21), (1.399e-05, -48.89, 30.21), (4.444, -80.0, 30.21), (8.889, -80.0, 30.21), (-4.444, -53.33, 30.21), (-8.889, -53.33, 30.21), (-4.444, -28.21, 29.79), (-8.889, -28.21, 29.79), (1.653e-05, -57.78, 30.21), (1.78e-05, -62.22, 30.21), (8.901e-06, -32.14, 29.93), (1.017e-05, -36.07, 30.07), (-4.444, -40.0, 30.21), (-8.889, -40.0, 30.21), (-13.33, -44.44, 30.21), (-13.33, -48.89, 30.21), (-13.33, -32.14, 29.93), (-13.33, -36.07, 30.07), (8.889, -40.0, 30.21), (4.444, -40.0, 30.21), (13.33, -44.44, 30.21), (13.33, -48.89, 30.21), (13.33, -32.14, 29.93), (13.33, -36.07, 30.07), (-4.444, -66.67, 30.21), (-8.889, -66.67, 30.21), (-13.33, -71.11, 30.21), (-13.33, -75.56, 30.21), (-13.33, -57.78, 30.21), (-13.33, -62.22, 30.21), (8.889, -66.67, 30.21), (4.444, -66.67, 30.21), (13.33, -71.11, 30.21), (13.33, -75.56, 30.21), (13.33, -57.78, 30.21), (13.33, -62.22, 30.21), (13.33, -53.33, 20.14), (13.33, -53.33, 25.18), (-13.33, -40.0, 10.07), (-13.33, -40.0, 5.035), (-13.33, -53.33, 25.18), (-13.33, -53.33, 20.14), (13.33, -80.0, 25.18), (13.33, -80.0, 20.14), (7.629e-06, -28.21, 24.89), (7.629e-06, -28.21, 20.0), (-13.33, -28.21, 5.035), (-13.33, -28.21, 10.07), (13.33, -40.0, 25.18), (13.33, -40.0, 20.14), (13.33, -28.21, 5.035), (13.33, -28.21, 10.07), (-13.33, -66.67, 25.18), (-13.33, -66.67, 20.14), (-13.33, -40.0, 25.18), (-13.33, -40.0, 20.14), (-13.33, -35.56, 15.11), (-13.33, -31.11, 15.11), (13.33, -44.44, 15.11), (13.33, -48.89, 15.11), (-13.33, -48.89, 15.11), (-13.33, -44.44, 15.11), (-13.33, -75.56, 15.11), (-13.33, -71.11, 15.11), (13.33, -31.11, 15.11), (13.33, -35.56, 15.11), (-8.889, -28.21, 15.11), (-4.444, -28.21, 15.11), (13.33, -71.11, 15.11), (13.33, -75.56, 15.11), (-13.33, -62.22, 15.11), (-13.33, -57.78, 15.11), (4.444, -28.21, 15.11), (8.889, -28.21, 15.11), (13.33, -57.78, 15.11), (13.33, -62.22, 15.11), (8.889, -28.21, 5.035), (8.889, -28.21, 10.07), (4.444, -28.21, 5.035), (4.444, -28.21, 10.07), (-4.444, -28.21, 5.035), (-4.444, -28.21, 10.07), (-8.889, -28.21, 5.035), (-8.889, -28.21, 10.07), (13.33, -35.56, 5.035), (13.33, -35.56, 10.07), (13.33, -31.11, 5.035), (13.33, -31.11, 10.07), (-13.33, -31.11, 5.035), (-13.33, -31.11, 10.07), (-13.33, -35.56, 5.035), (-13.33, -35.56, 10.07), (-13.33, -31.45, 20.05), (-13.33, -31.8, 24.99), (-13.33, -35.73, 20.09), (-13.33, -35.9, 25.08), (13.33, -48.89, 20.14), (13.33, -48.89, 25.18), (13.33, -44.44, 20.14), (13.33, -44.44, 25.18), (-13.33, -44.44, 20.14), (-13.33, -44.44, 25.18), (-13.33, -48.89, 20.14), (-13.33, -48.89, 25.18), (8.889, -75.56, 30.21), (4.444, -75.56, 30.21), (8.889, -71.11, 30.21), (4.444, -71.11, 30.21), (-4.444, -62.22, 30.21), (-8.889, -62.22, 30.21), (-4.444, -57.78, 30.21), (-8.889, -57.78, 30.21), (-4.444, -75.56, 30.21), (-8.889, -75.56, 30.21), (-4.444, -71.11, 30.21), (-8.889, -71.11, 30.21), (8.889, -48.89, 30.21), (4.444, -48.89, 30.21), (8.889, -44.44, 30.21), (4.444, -44.44, 30.21), (-4.444, -36.07, 30.07), (-8.889, -36.07, 30.07), (-4.444, -32.14, 29.93), (-8.889, -32.14, 29.93), (-4.444, -48.89, 30.21), (-8.889, -48.89, 30.21), (-4.444, -44.44, 30.21), (-8.889, -44.44, 30.21), (8.889, -36.07, 30.07), (4.444, -36.07, 30.07), (8.889, -32.14, 29.93), (4.444, -32.14, 29.93), (8.889, -62.22, 30.21), (4.444, -62.22, 30.21), (8.889, -57.78, 30.21), (4.444, -57.78, 30.21), (-57.78, 71.11, 0.0), (-62.22, 71.11, 0.0), (-57.78, 75.56, 0.0), (-62.22, 75.56, 0.0), (-57.78, 57.78, 0.0), (-62.22, 57.78, 0.0), (-57.78, 62.22, 0.0), (-62.22, 62.22, 0.0), (-71.11, 57.78, 0.0), (-75.56, 57.78, 0.0), (-71.11, 62.22, 0.0), (-75.56, 62.22, 0.0), (-57.78, -8.889, 0.0), (-62.22, -8.889, 0.0), (-57.78, -4.444, 0.0), (-62.22, -4.444, 0.0), (-57.78, -22.22, 0.0), (-62.22, -22.22, 0.0), (-57.78, -17.78, 0.0), (-62.22, -17.78, 0.0), (-71.11, -22.22, 0.0), (-75.56, -22.22, 0.0), (-71.11, -17.78, 0.0), (-75.56, -17.78, 0.0), (-57.78, 17.78, 0.0), (-62.22, 17.78, 0.0), (-57.78, 22.22, 0.0), (-62.22, 22.22, 0.0), (-57.78, 4.444, 0.0), (-62.22, 4.444, 0.0), (-57.78, 8.889, 0.0), (-62.22, 8.889, 0.0), (-71.11, 4.444, 0.0), (-75.56, 4.444, 0.0), (-71.11, 8.889, 0.0), (-75.56, 8.889, 0.0), (-57.78, 44.44, 0.0), (-62.22, 44.44, 0.0), (-57.78, 48.89, 0.0), (-62.22, 48.89, 0.0), (-57.78, 31.11, 0.0), (-62.22, 31.11, 0.0), (-57.78, 35.56, 0.0), (-62.22, 35.56, 0.0), (-71.11, 31.11, 0.0), (-75.56, 31.11, 0.0), (-71.11, 35.56, 0.0), (-75.56, 35.56, 0.0), (17.78, -26.67, 0.0), (17.78, -80.0, 0.0), (22.22, -80.0, 0.0), (4.444, -80.0, 0.0), (8.889, -80.0, 0.0), (75.56, -8.889, 0.0), (71.11, -8.889, 0.0), (75.56, -4.444, 0.0), (71.11, -4.444, 0.0), (75.56, -22.22, 0.0), (71.11, -22.22, 0.0), (75.56, -17.78, 0.0), (71.11, -17.78, 0.0), (62.22, -22.22, 0.0), (57.78, -22.22, 0.0), (62.22, -17.78, 0.0), (57.78, -17.78, 0.0), (48.89, -8.889, 0.0), (44.44, -8.889, 0.0), (48.89, -4.444, 0.0), (44.44, -4.444, 0.0), (48.89, -22.22, 0.0), (44.44, -22.22, 0.0), (48.89, -17.78, 0.0), (44.44, -17.78, 0.0), (35.56, -22.22, 0.0), (31.11, -22.22, 0.0), (35.56, -17.78, 0.0), (31.11, -17.78, 0.0), (22.22, -8.889, 0.0), (17.78, -8.889, 0.0), (22.22, -4.444, 0.0), (17.78, -4.444, 0.0), (22.22, -22.22, 0.0), (17.78, -22.22, 0.0), (22.22, -17.78, 0.0), (17.78, -17.78, 0.0), (8.889, -22.22, 0.0), (4.444, -22.22, 0.0), (8.889, -17.78, 0.0), (4.444, -17.78, 0.0), (-4.444, -8.889, 0.0), (-8.889, -8.889, 0.0), (-4.444, -4.444, 0.0), (-8.889, -4.444, 0.0), (-4.444, -22.22, 0.0), (-8.889, -22.22, 0.0), (-4.444, -17.78, 0.0), (-8.889, -17.78, 0.0), (-17.78, -22.22, 0.0), (-22.22, -22.22, 0.0), (-17.78, -17.78, 0.0), (-22.22, -17.78, 0.0), (-31.11, -8.889, 0.0), (-35.56, -8.889, 0.0), (-31.11, -4.444, 0.0), (-35.56, -4.444, 0.0), (-31.11, -22.22, 0.0), (-35.56, -22.22, 0.0), (-31.11, -17.78, 0.0), (-35.56, -17.78, 0.0), (-44.44, -22.22, 0.0), (-48.89, -22.22, 0.0), (-44.44, -17.78, 0.0), (-48.89, -17.78, 0.0), (75.56, 17.78, 0.0), (71.11, 17.78, 0.0), (75.56, 22.22, 0.0), (71.11, 22.22, 0.0), (75.56, 4.444, 0.0), (71.11, 4.444, 0.0), (75.56, 8.889, 0.0), (71.11, 8.889, 0.0), (62.22, 4.444, 0.0), (57.78, 4.444, 0.0), (62.22, 8.889, 0.0), (57.78, 8.889, 0.0), (48.89, 17.78, 0.0), (44.44, 17.78, 0.0), (48.89, 22.22, 0.0), (44.44, 22.22, 0.0), (48.89, 4.444, 0.0), (44.44, 4.444, 0.0), (48.89, 8.889, 0.0), (44.44, 8.889, 0.0), (35.56, 4.444, 0.0), (31.11, 4.444, 0.0), (35.56, 8.889, 0.0), (31.11, 8.889, 0.0), (22.22, 17.78, 0.0), (17.78, 17.78, 0.0), (22.22, 22.22, 0.0), (17.78, 22.22, 0.0), (22.22, 4.444, 0.0), (17.78, 4.444, 0.0), (22.22, 8.889, 0.0), (17.78, 8.889, 0.0), (8.889, 4.444, 0.0), (4.444, 4.444, 0.0), (8.889, 8.889, 0.0), (4.444, 8.889, 0.0), (-4.444, 17.78, 0.0), (-8.889, 17.78, 0.0), (-4.444, 22.22, 0.0), (-8.889, 22.22, 0.0), (-4.444, 4.444, 0.0), (-8.889, 4.444, 0.0), (-4.444, 8.889, 0.0), (-8.889, 8.889, 0.0), (-17.78, 4.444, 0.0), (-22.22, 4.444, 0.0), (-17.78, 8.889, 0.0), (-22.22, 8.889, 0.0), (-31.11, 17.78, 0.0), (-35.56, 17.78, 0.0), (-31.11, 22.22, 0.0), (-35.56, 22.22, 0.0), (-31.11, 4.444, 0.0), (-35.56, 4.444, 0.0), (-31.11, 8.889, 0.0), (-35.56, 8.889, 0.0), (-44.44, 4.444, 0.0), (-48.89, 4.444, 0.0), (-44.44, 8.889, 0.0), (-48.89, 8.889, 0.0), (75.56, 44.44, 0.0), (71.11, 44.44, 0.0), (75.56, 48.89, 0.0), (71.11, 48.89, 0.0), (75.56, 31.11, 0.0), (71.11, 31.11, 0.0), (75.56, 35.56, 0.0), (71.11, 35.56, 0.0), (62.22, 31.11, 0.0), (57.78, 31.11, 0.0), (62.22, 35.56, 0.0), (57.78, 35.56, 0.0), (48.89, 44.44, 0.0), (44.44, 44.44, 0.0), (48.89, 48.89, 0.0), (44.44, 48.89, 0.0), (48.89, 31.11, 0.0), (44.44, 31.11, 0.0), (48.89, 35.56, 0.0), (44.44, 35.56, 0.0), (35.56, 31.11, 0.0), (31.11, 31.11, 0.0), (35.56, 35.56, 0.0), (31.11, 35.56, 0.0), (22.22, 44.44, 0.0), (17.78, 44.44, 0.0), (22.22, 48.89, 0.0), (17.78, 48.89, 0.0), (22.22, 31.11, 0.0), (17.78, 31.11, 0.0), (22.22, 35.56, 0.0), (17.78, 35.56, 0.0), (8.889, 31.11, 0.0), (4.444, 31.11, 0.0), (8.889, 35.56, 0.0), (4.444, 35.56, 0.0), (-4.444, 44.44, 0.0), (-8.889, 44.44, 0.0), (-4.444, 48.89, 0.0), (-8.889, 48.89, 0.0), (-4.444, 31.11, 0.0), (-8.889, 31.11, 0.0), (-4.444, 35.56, 0.0), (-8.889, 35.56, 0.0), (-17.78, 31.11, 0.0), (-22.22, 31.11, 0.0), (-17.78, 35.56, 0.0), (-22.22, 35.56, 0.0), (-31.11, 44.44, 0.0), (-35.56, 44.44, 0.0), (-31.11, 48.89, 0.0), (-35.56, 48.89, 0.0), (-31.11, 31.11, 0.0), (-35.56, 31.11, 0.0), (-31.11, 35.56, 0.0), (-35.56, 35.56, 0.0), (-44.44, 31.11, 0.0), (-48.89, 31.11, 0.0), (-44.44, 35.56, 0.0), (-48.89, 35.56, 0.0), (75.56, 71.11, 0.0), (71.11, 71.11, 0.0), (75.56, 75.56, 0.0), (71.11, 75.56, 0.0), (75.56, 57.78, 0.0), (71.11, 57.78, 0.0), (75.56, 62.22, 0.0), (71.11, 62.22, 0.0), (62.22, 57.78, 0.0), (57.78, 57.78, 0.0), (62.22, 62.22, 0.0), (57.78, 62.22, 0.0), (48.89, 71.11, 0.0), (44.44, 71.11, 0.0), (48.89, 75.56, 0.0), (44.44, 75.56, 0.0), (48.89, 57.78, 0.0), (44.44, 57.78, 0.0), (48.89, 62.22, 0.0), (44.44, 62.22, 0.0), (35.56, 57.78, 0.0), (31.11, 57.78, 0.0), (35.56, 62.22, 0.0), (31.11, 62.22, 0.0), (22.22, 71.11, 0.0), (17.78, 71.11, 0.0), (22.22, 75.56, 0.0), (17.78, 75.56, 0.0), (22.22, 57.78, 0.0), (17.78, 57.78, 0.0), (22.22, 62.22, 0.0), (17.78, 62.22, 0.0), (8.889, 57.78, 0.0), (4.444, 57.78, 0.0), (8.889, 62.22, 0.0), (4.444, 62.22, 0.0), (-4.444, 71.11, 0.0), (-8.889, 71.11, 0.0), (-4.444, 75.56, 0.0), (-8.889, 75.56, 0.0), (-4.444, 57.78, 0.0), (-8.889, 57.78, 0.0), (-4.444, 62.22, 0.0), (-8.889, 62.22, 0.0), (-17.78, 57.78, 0.0), (-22.22, 57.78, 0.0), (-17.78, 62.22, 0.0), (-22.22, 62.22, 0.0), (-31.11, 71.11, 0.0), (-35.56, 71.11, 0.0), (-31.11, 75.56, 0.0), (-35.56, 75.56, 0.0), (-31.11, 57.78, 0.0), (-35.56, 57.78, 0.0), (-31.11, 62.22, 0.0), (-35.56, 62.22, 0.0), (-44.44, 57.78, 0.0), (-48.89, 57.78, 0.0), (-44.44, 62.22, 0.0), (-48.89, 62.22, 0.0), (-13.33, -71.11, 20.14), (-13.33, -71.11, 25.18), (-13.33, -75.56, 20.14), (-13.33, -75.56, 25.18), (13.33, -35.73, 20.09), (13.33, -35.9, 25.08), (13.33, -31.45, 20.05), (13.33, -28.21, 24.99), (-4.444, -28.21, 20.0), (-4.444, -28.21, 24.89), (-8.889, -28.21, 20.0), (-8.889, -28.21, 24.89), (13.33, -75.56, 20.14), (13.33, -75.56, 25.18), (13.33, -71.11, 20.14), (13.33, -71.11, 25.18), (-13.33, -57.78, 20.14), (-13.33, -57.78, 25.18), (-13.33, -62.22, 20.14), (-13.33, -62.22, 25.18), (-8.889, -24.48, 0.0), (-4.444, -80.0, 0.0), (-17.78, -80.0, 0.0), (-17.78, -28.21, 0.0), (-22.22, -26.67, 0.0), (8.889, -28.21, 20.0), (8.889, -28.21, 24.89), (4.444, -28.21, 20.0), (4.444, -28.21, 24.89), (13.33, -62.22, 20.14), (13.33, -62.22, 25.18), (13.33, -57.78, 20.14), (13.33, -57.78, 25.18), (-44.44, 71.11, 0.0), (-48.89, 71.11, 0.0), (-44.44, 75.56, 0.0), (-48.89, 75.56, 0.0), (-17.78, 71.11, 0.0), (-22.22, 71.11, 0.0), (-17.78, 75.56, 0.0), (-22.22, 75.56, 0.0), (8.889, 71.11, 0.0), (4.444, 71.11, 0.0), (8.889, 75.56, 0.0), (4.444, 75.56, 0.0), (35.56, 71.11, 0.0), (31.11, 71.11, 0.0), (35.56, 75.56, 0.0), (31.11, 75.56, 0.0), (62.22, 71.11, 0.0), (57.78, 71.11, 0.0), (62.22, 75.56, 0.0), (57.78, 75.56, 0.0), (-44.44, 44.44, 0.0), (-48.89, 44.44, 0.0), (-44.44, 48.89, 0.0), (-48.89, 48.89, 0.0), (-17.78, 44.44, 0.0), (-22.22, 44.44, 0.0), (-17.78, 48.89, 0.0), (-22.22, 48.89, 0.0), (8.889, 44.44, 0.0), (4.444, 44.44, 0.0), (8.889, 48.89, 0.0), (4.444, 48.89, 0.0), (35.56, 44.44, 0.0), (31.11, 44.44, 0.0), (35.56, 48.89, 0.0), (31.11, 48.89, 0.0), (62.22, 44.44, 0.0), (57.78, 44.44, 0.0), (62.22, 48.89, 0.0), (57.78, 48.89, 0.0), (-44.44, 17.78, 0.0), (-48.89, 17.78, 0.0), (-44.44, 22.22, 0.0), (-48.89, 22.22, 0.0), (-17.78, 17.78, 0.0), (-22.22, 17.78, 0.0), (-17.78, 22.22, 0.0), (-22.22, 22.22, 0.0), (8.889, 17.78, 0.0), (4.444, 17.78, 0.0), (8.889, 22.22, 0.0), (4.444, 22.22, 0.0), (35.56, 17.78, 0.0), (31.11, 17.78, 0.0), (35.56, 22.22, 0.0), (31.11, 22.22, 0.0), (62.22, 17.78, 0.0), (57.78, 17.78, 0.0), (62.22, 22.22, 0.0), (57.78, 22.22, 0.0), (-44.44, -8.889, 0.0), (-48.89, -8.889, 0.0), (-44.44, -4.444, 0.0), (-48.89, -4.444, 0.0), (-17.78, -8.889, 0.0), (-22.22, -8.889, 0.0), (-17.78, -4.444, 0.0), (-22.22, -4.444, 0.0), (8.889, -8.889, 0.0), (4.444, -8.889, 0.0), (8.889, -4.444, 0.0), (4.444, -4.444, 0.0), (35.56, -8.889, 0.0), (31.11, -8.889, 0.0), (35.56, -4.444, 0.0), (31.11, -4.444, 0.0), (62.22, -8.889, 0.0), (57.78, -8.889, 0.0), (62.22, -4.444, 0.0), (57.78, -4.444, 0.0), (-71.11, 44.44, 0.0), (-75.56, 44.44, 0.0), (-71.11, 48.89, 0.0), (-75.56, 48.89, 0.0), (-71.11, 17.78, 0.0), (-75.56, 17.78, 0.0), (-71.11, 22.22, 0.0), (-75.56, 22.22, 0.0), (-71.11, -8.889, 0.0), (-75.56, -8.889, 0.0), (-71.11, -4.444, 0.0), (-75.56, -4.444, 0.0), (-71.11, 71.11, 0.0), (-75.56, 71.11, 0.0), (-71.11, 75.56, 0.0), (-75.56, 75.56, 0.0)], [(787, 786), (1049, 90), (785, 289), (787, 114), (385, 384), (786, 90), (784, 114), (385, 1049), (784, 785)], [(1156, 148, 1, 280), (1152, 184, 13, 286), (1148, 196, 12, 284), (1144, 208, 11, 282), (1140, 186, 17, 335), (1136, 188, 18, 337), (1132, 190, 19, 339), (1128, 192, 20, 341), (1124, 194, 21, 343), (1120, 198, 22, 345), (1116, 200, 23, 347), (1112, 202, 24, 349), (1108, 204, 25, 351), (1104, 206, 26, 353), (1100, 210, 27, 355), (1096, 212, 28, 357), (1092, 214, 29, 359), (1088, 216, 30, 361), (1084, 218, 31, 363), (1080, 156, 6, 365), (1076, 158, 7, 367), (1072, 160, 8, 369), (1068, 162, 9, 371), (1064, 164, 10, 373), (1060, 636, 121, 633), (1056, 643, 124, 596), (1051, 384, 1050), (1047, 651, 132, 628), (1043, 377, 133, 631), (1039, 382, 129, 606), (1035, 393, 123, 621), (1031, 397, 119, 626), (1027, 399, 89, 258), (1023, 401, 94, 402), (1019, 279, 42, 404), (1015, 407, 88, 256), (1011, 409, 95, 410), (1007, 277, 41, 412), (1003, 415, 87, 254), (999, 417, 96, 418), (995, 275, 40, 420), (991, 423, 86, 252), (987, 425, 97, 426), (983, 273, 39, 428), (979, 431, 85, 250), (975, 433, 98, 434), (971, 271, 38, 436), (967, 439, 84, 248), (963, 441, 99, 442), (959, 333, 69, 444), (955, 447, 83, 246), (951, 449, 100, 450), (947, 331, 68, 452), (943, 455, 82, 244), (939, 457, 101, 458), (935, 329, 67, 460), (931, 463, 81, 242), (927, 465, 102, 466), (923, 327, 66, 468), (919, 471, 80, 240), (915, 473, 103, 474), (911, 325, 65, 476), (907, 479, 79, 238), (903, 481, 104, 482), (899, 321, 63, 484), (895, 487, 78, 236), (891, 489, 105, 490), (887, 319, 62, 492), (883, 495, 77, 234), (879, 497, 106, 498), (875, 317, 61, 500), (871, 503, 76, 232), (867, 505, 107, 506), (863, 315, 60, 508), (859, 511, 75, 230), (855, 513, 108, 514), (851, 313, 59, 516), (847, 519, 74, 228), (843, 521, 109, 522), (839, 309, 57, 524), (835, 527, 73, 226), (831, 529, 110, 530), (827, 307, 56, 532), (823, 535, 72, 224), (819, 537, 111, 538), (815, 305, 55, 540), (811, 543, 71, 222), (807, 545, 112, 546), (803, 303, 54, 548), (799, 551, 70, 220), (795, 553, 113, 554), (791, 301, 53, 556), (782, 560, 44, 167), (778, 562, 115, 563), (774, 323, 64, 565), (770, 568, 45, 169), (766, 570, 116, 571), (762, 311, 58, 573), (758, 576, 46, 171), (754, 578, 117, 579), (750, 299, 52, 581), (746, 584, 43, 165), (742, 586, 118, 587), (738, 263, 34, 589), (734, 594, 122, 607), (730, 596, 124, 609), (726, 612, 130, 613), (722, 606, 129, 615), (718, 618, 126, 599), (714, 624, 132, 625), (710, 604, 128, 627), (706, 630, 125, 597), (702, 639, 128, 614), (698, 647, 131, 619), (694, 653, 130, 616), (690, 637, 144, 655), (686, 650, 140, 663), (682, 646, 138, 665), (678, 379, 137, 671), (650, 676, 672, 140), (676, 678, 671, 672), (50, 179, 675, 649), (649, 675, 676, 650), (179, 180, 677, 675), (675, 677, 678, 676), (180, 91, 380, 677), (677, 380, 379, 678), (379, 680, 666, 137), (680, 682, 665, 666), (91, 378, 679, 380), (380, 679, 680, 379), (378, 1048, 681, 679), (679, 681, 682, 680), (1048, 386, 645, 681), (681, 645, 646, 682), (388, 684, 664, 139), (684, 686, 663, 664), (93, 395, 683, 389), (389, 683, 684, 388), (395, 394, 685, 683), (683, 685, 686, 684), (394, 50, 649, 685), (685, 649, 650, 686), (646, 688, 656, 138), (688, 690, 655, 656), (386, 390, 687, 645), (645, 687, 688, 646), (390, 391, 689, 687), (687, 689, 690, 688), (391, 92, 638, 689), (689, 638, 637, 690), (382, 692, 615, 129), (692, 694, 616, 615), (138, 656, 691, 381), (381, 691, 692, 382), (656, 655, 693, 691), (691, 693, 694, 692), (655, 144, 654, 693), (693, 654, 653, 694), (636, 696, 620, 121), (696, 698, 619, 620), (143, 658, 695, 635), (635, 695, 696, 636), (658, 657, 697, 695), (695, 697, 698, 696), (657, 139, 648, 697), (697, 648, 647, 698), (653, 700, 613, 130), (700, 702, 614, 613), (144, 660, 699, 654), (654, 699, 700, 653), (660, 659, 701, 699), (699, 701, 702, 700), (659, 134, 640, 701), (701, 640, 639, 702), (601, 704, 598, 120), (704, 706, 597, 598), (127, 632, 703, 602), (602, 703, 704, 601), (632, 631, 705, 703), (703, 705, 706, 704), (631, 133, 629, 705), (705, 629, 630, 706), (624, 708, 628, 132), (708, 710, 627, 628), (125, 608, 707, 623), (623, 707, 708, 624), (608, 607, 709, 707), (707, 709, 710, 708), (607, 122, 603, 709), (709, 603, 604, 710), (591, 712, 626, 119), (712, 714, 625, 626), (120, 598, 711, 592), (592, 711, 712, 591), (598, 597, 713, 711), (711, 713, 714, 712), (597, 125, 623, 713), (713, 623, 624, 714), (594, 716, 600, 122), (716, 718, 599, 600), (121, 620, 715, 593), (593, 715, 716, 594), (620, 619, 717, 715), (715, 717, 718, 716), (619, 131, 617, 717), (717, 617, 618, 718), (612, 720, 616, 130), (720, 722, 615, 616), (126, 610, 719, 611), (611, 719, 720, 612), (610, 609, 721, 719), (719, 721, 722, 720), (609, 124, 605, 721), (721, 605, 606, 722), (604, 724, 614, 128), (724, 726, 613, 614), (122, 600, 723, 603), (603, 723, 724, 604), (600, 599, 725, 723), (723, 725, 726, 724), (599, 126, 611, 725), (725, 611, 612, 726), (618, 728, 610, 126), (728, 730, 609, 610), (131, 622, 727, 617), (617, 727, 728, 618), (622, 621, 729, 727), (727, 729, 730, 728), (621, 123, 595, 729), (729, 595, 596, 730), (630, 732, 608, 125), (732, 734, 607, 608), (133, 634, 731, 629), (629, 731, 732, 630), (634, 633, 733, 731), (731, 733, 734, 732), (633, 121, 593, 733), (733, 593, 594, 734), (586, 736, 590, 118), (736, 738, 589, 590), (89, 374, 735, 585), (585, 735, 736, 586), (374, 373, 737, 735), (735, 737, 738, 736), (373, 10, 262, 737), (737, 262, 263, 738), (323, 740, 588, 64), (740, 742, 587, 588), (31, 259, 739, 322), (322, 739, 740, 323), (259, 258, 741, 739), (739, 741, 742, 740), (258, 89, 585, 741), (741, 585, 586, 742), (208, 744, 166, 11), (744, 746, 165, 166), (64, 588, 743, 207), (207, 743, 744, 208), (588, 587, 745, 743), (743, 745, 746, 744), (587, 118, 583, 745), (745, 583, 584, 746), (578, 748, 582, 117), (748, 750, 581, 582), (74, 344, 747, 577), (577, 747, 748, 578), (344, 343, 749, 747), (747, 749, 750, 748), (343, 21, 298, 749), (749, 298, 299, 750), (291, 752, 580, 47), (752, 754, 579, 580), (16, 229, 751, 290), (290, 751, 752, 291), (229, 228, 753, 751), (751, 753, 754, 752), (228, 74, 577, 753), (753, 577, 578, 754), (174, 756, 172, 14), (756, 758, 171, 172), (47, 580, 755, 173), (173, 755, 756, 174), (580, 579, 757, 755), (755, 757, 758, 756), (579, 117, 575, 757), (757, 575, 576, 758), (570, 760, 574, 116), (760, 762, 573, 574), (79, 354, 759, 569), (569, 759, 760, 570), (354, 353, 761, 759), (759, 761, 762, 760), (353, 26, 310, 761), (761, 310, 311, 762), (299, 764, 572, 52), (764, 766, 571, 572), (21, 239, 763, 298), (298, 763, 764, 299), (239, 238, 765, 763), (763, 765, 766, 764), (238, 79, 569, 765), (765, 569, 570, 766), (184, 768, 170, 13), (768, 770, 169, 170), (52, 572, 767, 183), (183, 767, 768, 184), (572, 571, 769, 767), (767, 769, 770, 768), (571, 116, 567, 769), (769, 567, 568, 770), (562, 772, 566, 115), (772, 774, 565, 566), (84, 364, 771, 561), (561, 771, 772, 562), (364, 363, 773, 771), (771, 773, 774, 772), (363, 31, 322, 773), (773, 322, 323, 774), (311, 776, 564, 58), (776, 778, 563, 564), (26, 249, 775, 310), (310, 775, 776, 311), (249, 248, 777, 775), (775, 777, 778, 776), (248, 84, 561, 777), (777, 561, 562, 778), (196, 780, 168, 12), (780, 782, 167, 168), (58, 564, 779, 195), (195, 779, 780, 196), (564, 563, 781, 779), (779, 781, 782, 780), (563, 115, 559, 781), (781, 559, 560, 782), (553, 789, 557, 113), (789, 791, 556, 557), (35, 149, 788, 552), (552, 788, 789, 553), (149, 150, 790, 788), (788, 790, 791, 789), (150, 3, 300, 790), (790, 300, 301, 791), (293, 793, 555, 48), (793, 795, 554, 555), (2, 264, 792, 292), (292, 792, 793, 293), (264, 265, 794, 792), (792, 794, 795, 793), (265, 35, 552, 794), (794, 552, 553, 795), (176, 797, 221, 15), (797, 799, 220, 221), (48, 555, 796, 175), (175, 796, 797, 176), (555, 554, 798, 796), (796, 798, 799, 797), (554, 113, 550, 798), (798, 550, 551, 799), (545, 801, 549, 112), (801, 803, 548, 549), (70, 336, 800, 544), (544, 800, 801, 545), (336, 335, 802, 800), (800, 802, 803, 801), (335, 17, 302, 802), (802, 302, 303, 803), (295, 805, 547, 49), (805, 807, 546, 547), (15, 221, 804, 294), (294, 804, 805, 295), (221, 220, 806, 804), (804, 806, 807, 805), (220, 70, 544, 806), (806, 544, 545, 807), (178, 809, 223, 32), (809, 811, 222, 223), (49, 547, 808, 177), (177, 808, 809, 178), (547, 546, 810, 808), (808, 810, 811, 809), (546, 112, 542, 810), (810, 542, 543, 811), (537, 813, 541, 111), (813, 815, 540, 541), (71, 338, 812, 536), (536, 812, 813, 537), (338, 337, 814, 812), (812, 814, 815, 813), (337, 18, 304, 814), (814, 304, 305, 815), (783, 817, 539, 50), (817, 819, 538, 539), (32, 223, 816, 558), (558, 816, 817, 783), (223, 222, 818, 816), (816, 818, 819, 817), (222, 71, 536, 818), (818, 536, 537, 819), (180, 821, 225, 91), (821, 823, 224, 225), (50, 539, 820, 179), (179, 820, 821, 180), (539, 538, 822, 820), (820, 822, 823, 821), (538, 111, 534, 822), (822, 534, 535, 823), (529, 825, 533, 110), (825, 827, 532, 533), (72, 340, 824, 528), (528, 824, 825, 529), (340, 339, 826, 824), (824, 826, 827, 825), (339, 19, 306, 826), (826, 306, 307, 827), (1048, 829, 531, 386), (829, 831, 530, 531), (91, 225, 828, 378), (378, 828, 829, 1048), (225, 224, 830, 828), (828, 830, 831, 829), (224, 72, 528, 830), (830, 528, 529, 831), (1052, 833, 227, 383), (833, 835, 226, 227), (386, 531, 832, 387), (387, 832, 833, 1052), (531, 530, 834, 832), (832, 834, 835, 833), (530, 110, 526, 834), (834, 526, 527, 835), (521, 837, 525, 109), (837, 839, 524, 525), (73, 342, 836, 520), (520, 836, 837, 521), (342, 341, 838, 836), (836, 838, 839, 837), (341, 20, 308, 838), (838, 308, 309, 839), (297, 841, 523, 51), (841, 843, 522, 523), (383, 227, 840, 296), (296, 840, 841, 297), (227, 226, 842, 840), (840, 842, 843, 841), (226, 73, 520, 842), (842, 520, 521, 843), (182, 845, 229, 16), (845, 847, 228, 229), (51, 523, 844, 181), (181, 844, 845, 182), (523, 522, 846, 844), (844, 846, 847, 845), (522, 109, 518, 846), (846, 518, 519, 847), (513, 849, 517, 108), (849, 851, 516, 517), (36, 151, 848, 512), (512, 848, 849, 513), (151, 152, 850, 848), (848, 850, 851, 849), (152, 4, 312, 850), (850, 312, 313, 851), (301, 853, 515, 53), (853, 855, 514, 515), (3, 266, 852, 300), (300, 852, 853, 301), (266, 267, 854, 852), (852, 854, 855, 853), (267, 36, 512, 854), (854, 512, 513, 855), (186, 857, 231, 17), (857, 859, 230, 231), (53, 515, 856, 185), (185, 856, 857, 186), (515, 514, 858, 856), (856, 858, 859, 857), (514, 108, 510, 858), (858, 510, 511, 859), (505, 861, 509, 107), (861, 863, 508, 509), (75, 346, 860, 504), (504, 860, 861, 505), (346, 345, 862, 860), (860, 862, 863, 861), (345, 22, 314, 862), (862, 314, 315, 863), (303, 865, 507, 54), (865, 867, 506, 507), (17, 231, 864, 302), (302, 864, 865, 303), (231, 230, 866, 864), (864, 866, 867, 865), (230, 75, 504, 866), (866, 504, 505, 867), (188, 869, 233, 18), (869, 871, 232, 233), (54, 507, 868, 187), (187, 868, 869, 188), (507, 506, 870, 868), (868, 870, 871, 869), (506, 107, 502, 870), (870, 502, 503, 871), (497, 873, 501, 106), (873, 875, 500, 501), (76, 348, 872, 496), (496, 872, 873, 497), (348, 347, 874, 872), (872, 874, 875, 873), (347, 23, 316, 874), (874, 316, 317, 875), (305, 877, 499, 55), (877, 879, 498, 499), (18, 233, 876, 304), (304, 876, 877, 305), (233, 232, 878, 876), (876, 878, 879, 877), (232, 76, 496, 878), (878, 496, 497, 879), (190, 881, 235, 19), (881, 883, 234, 235), (55, 499, 880, 189), (189, 880, 881, 190), (499, 498, 882, 880), (880, 882, 883, 881), (498, 106, 494, 882), (882, 494, 495, 883), (489, 885, 493, 105), (885, 887, 492, 493), (77, 350, 884, 488), (488, 884, 885, 489), (350, 349, 886, 884), (884, 886, 887, 885), (349, 24, 318, 886), (886, 318, 319, 887), (307, 889, 491, 56), (889, 891, 490, 491), (19, 235, 888, 306), (306, 888, 889, 307), (235, 234, 890, 888), (888, 890, 891, 889), (234, 77, 488, 890), (890, 488, 489, 891), (192, 893, 237, 20), (893, 895, 236, 237), (56, 491, 892, 191), (191, 892, 893, 192), (491, 490, 894, 892), (892, 894, 895, 893), (490, 105, 486, 894), (894, 486, 487, 895), (481, 897, 485, 104), (897, 899, 484, 485), (78, 352, 896, 480), (480, 896, 897, 481), (352, 351, 898, 896), (896, 898, 899, 897), (351, 25, 320, 898), (898, 320, 321, 899), (309, 901, 483, 57), (901, 903, 482, 483), (20, 237, 900, 308), (308, 900, 901, 309), (237, 236, 902, 900), (900, 902, 903, 901), (236, 78, 480, 902), (902, 480, 481, 903), (194, 905, 239, 21), (905, 907, 238, 239), (57, 483, 904, 193), (193, 904, 905, 194), (483, 482, 906, 904), (904, 906, 907, 905), (482, 104, 478, 906), (906, 478, 479, 907), (473, 909, 477, 103), (909, 911, 476, 477), (37, 153, 908, 472), (472, 908, 909, 473), (153, 154, 910, 908), (908, 910, 911, 909), (154, 5, 324, 910), (910, 324, 325, 911), (313, 913, 475, 59), (913, 915, 474, 475), (4, 268, 912, 312), (312, 912, 913, 313), (268, 269, 914, 912), (912, 914, 915, 913), (269, 37, 472, 914), (914, 472, 473, 915), (198, 917, 241, 22), (917, 919, 240, 241), (59, 475, 916, 197), (197, 916, 917, 198), (475, 474, 918, 916), (916, 918, 919, 917), (474, 103, 470, 918), (918, 470, 471, 919), (465, 921, 469, 102), (921, 923, 468, 469), (80, 356, 920, 464), (464, 920, 921, 465), (356, 355, 922, 920), (920, 922, 923, 921), (355, 27, 326, 922), (922, 326, 327, 923), (315, 925, 467, 60), (925, 927, 466, 467), (22, 241, 924, 314), (314, 924, 925, 315), (241, 240, 926, 924), (924, 926, 927, 925), (240, 80, 464, 926), (926, 464, 465, 927), (200, 929, 243, 23), (929, 931, 242, 243), (60, 467, 928, 199), (199, 928, 929, 200), (467, 466, 930, 928), (928, 930, 931, 929), (466, 102, 462, 930), (930, 462, 463, 931), (457, 933, 461, 101), (933, 935, 460, 461), (81, 358, 932, 456), (456, 932, 933, 457), (358, 357, 934, 932), (932, 934, 935, 933), (357, 28, 328, 934), (934, 328, 329, 935), (317, 937, 459, 61), (937, 939, 458, 459), (23, 243, 936, 316), (316, 936, 937, 317), (243, 242, 938, 936), (936, 938, 939, 937), (242, 81, 456, 938), (938, 456, 457, 939), (202, 941, 245, 24), (941, 943, 244, 245), (61, 459, 940, 201), (201, 940, 941, 202), (459, 458, 942, 940), (940, 942, 943, 941), (458, 101, 454, 942), (942, 454, 455, 943), (449, 945, 453, 100), (945, 947, 452, 453), (82, 360, 944, 448), (448, 944, 945, 449), (360, 359, 946, 944), (944, 946, 947, 945), (359, 29, 330, 946), (946, 330, 331, 947), (319, 949, 451, 62), (949, 951, 450, 451), (24, 245, 948, 318), (318, 948, 949, 319), (245, 244, 950, 948), (948, 950, 951, 949), (244, 82, 448, 950), (950, 448, 449, 951), (204, 953, 247, 25), (953, 955, 246, 247), (62, 451, 952, 203), (203, 952, 953, 204), (451, 450, 954, 952), (952, 954, 955, 953), (450, 100, 446, 954), (954, 446, 447, 955), (441, 957, 445, 99), (957, 959, 444, 445), (83, 362, 956, 440), (440, 956, 957, 441), (362, 361, 958, 956), (956, 958, 959, 957), (361, 30, 332, 958), (958, 332, 333, 959), (321, 961, 443, 63), (961, 963, 442, 443), (25, 247, 960, 320), (320, 960, 961, 321), (247, 246, 962, 960), (960, 962, 963, 961), (246, 83, 440, 962), (962, 440, 441, 963), (206, 965, 249, 26), (965, 967, 248, 249), (63, 443, 964, 205), (205, 964, 965, 206), (443, 442, 966, 964), (964, 966, 967, 965), (442, 99, 438, 966), (966, 438, 439, 967), (433, 969, 437, 98), (969, 971, 436, 437), (33, 145, 968, 432), (432, 968, 969, 433), (145, 146, 970, 968), (968, 970, 971, 969), (146, 0, 270, 970), (970, 270, 271, 971), (325, 973, 435, 65), (973, 975, 434, 435), (5, 260, 972, 324), (324, 972, 973, 325), (260, 261, 974, 972), (972, 974, 975, 973), (261, 33, 432, 974), (974, 432, 433, 975), (210, 977, 251, 27), (977, 979, 250, 251), (65, 435, 976, 209), (209, 976, 977, 210), (435, 434, 978, 976), (976, 978, 979, 977), (434, 98, 430, 978), (978, 430, 431, 979), (425, 981, 429, 97), (981, 983, 428, 429), (85, 366, 980, 424), (424, 980, 981, 425), (366, 365, 982, 980), (980, 982, 983, 981), (365, 6, 272, 982), (982, 272, 273, 983), (327, 985, 427, 66), (985, 987, 426, 427), (27, 251, 984, 326), (326, 984, 985, 327), (251, 250, 986, 984), (984, 986, 987, 985), (250, 85, 424, 986), (986, 424, 425, 987), (212, 989, 253, 28), (989, 991, 252, 253), (66, 427, 988, 211), (211, 988, 989, 212), (427, 426, 990, 988), (988, 990, 991, 989), (426, 97, 422, 990), (990, 422, 423, 991), (417, 993, 421, 96), (993, 995, 420, 421), (86, 368, 992, 416), (416, 992, 993, 417), (368, 367, 994, 992), (992, 994, 995, 993), (367, 7, 274, 994), (994, 274, 275, 995), (329, 997, 419, 67), (997, 999, 418, 419), (28, 253, 996, 328), (328, 996, 997, 329), (253, 252, 998, 996), (996, 998, 999, 997), (252, 86, 416, 998), (998, 416, 417, 999), (214, 1001, 255, 29), (1001, 1003, 254, 255), (67, 419, 1000, 213), (213, 1000, 1001, 214), (419, 418, 1002, 1000), (1000, 1002, 1003, 1001), (418, 96, 414, 1002), (1002, 414, 415, 1003), (409, 1005, 413, 95), (1005, 1007, 412, 413), (87, 370, 1004, 408), (408, 1004, 1005, 409), (370, 369, 1006, 1004), (1004, 1006, 1007, 1005), (369, 8, 276, 1006), (1006, 276, 277, 1007), (331, 1009, 411, 68), (1009, 1011, 410, 411), (29, 255, 1008, 330), (330, 1008, 1009, 331), (255, 254, 1010, 1008), (1008, 1010, 1011, 1009), (254, 87, 408, 1010), (1010, 408, 409, 1011), (216, 1013, 257, 30), (1013, 1015, 256, 257), (68, 411, 1012, 215), (215, 1012, 1013, 216), (411, 410, 1014, 1012), (1012, 1014, 1015, 1013), (410, 95, 406, 1014), (1014, 406, 407, 1015), (401, 1017, 405, 94), (1017, 1019, 404, 405), (88, 372, 1016, 400), (400, 1016, 1017, 401), (372, 371, 1018, 1016), (1016, 1018, 1019, 1017), (371, 9, 278, 1018), (1018, 278, 279, 1019), (333, 1021, 403, 69), (1021, 1023, 402, 403), (30, 257, 1020, 332), (332, 1020, 1021, 333), (257, 256, 1022, 1020), (1020, 1022, 1023, 1021), (256, 88, 400, 1022), (1022, 400, 401, 1023), (218, 1025, 259, 31), (1025, 1027, 258, 259), (69, 403, 1024, 217), (217, 1024, 1025, 218), (403, 402, 1026, 1024), (1024, 1026, 1027, 1025), (402, 94, 398, 1026), (1026, 398, 399, 1027), (651, 1029, 625, 132), (1029, 1031, 626, 625), (141, 662, 1028, 652), (652, 1028, 1029, 651), (662, 661, 1030, 1028), (1028, 1030, 1031, 1029), (661, 142, 396, 1030), (1030, 396, 397, 1031), (647, 1033, 622, 131), (1033, 1035, 621, 622), (139, 664, 1032, 648), (648, 1032, 1033, 647), (664, 663, 1034, 1032), (1032, 1034, 1035, 1033), (663, 140, 392, 1034), (1034, 392, 393, 1035), (643, 1037, 605, 124), (1037, 1039, 606, 605), (137, 666, 1036, 644), (644, 1036, 1037, 643), (666, 665, 1038, 1036), (1036, 1038, 1039, 1037), (665, 138, 381, 1038), (1038, 381, 382, 1039), (641, 1041, 632, 127), (1041, 1043, 631, 632), (135, 668, 1040, 642), (642, 1040, 1041, 641), (668, 667, 1042, 1040), (1040, 1042, 1043, 1041), (667, 136, 376, 1042), (1042, 376, 377, 1043), (639, 1045, 627, 128), (1045, 1047, 628, 627), (134, 670, 1044, 640), (640, 1044, 1045, 639), (670, 669, 1046, 1044), (1044, 1046, 1047, 1045), (669, 141, 652, 1046), (1046, 652, 651, 1047), (375, 1051, 1050), (334, 288, 375, 219), (288, 1050, 1051, 375), (393, 1054, 595, 123), (1054, 1056, 596, 595), (140, 672, 1053, 392), (392, 1053, 1054, 393), (672, 671, 1055, 1053), (1053, 1055, 1056, 1054), (671, 137, 644, 1055), (1055, 644, 643, 1056), (377, 1058, 634, 133), (1058, 1060, 633, 634), (136, 674, 1057, 376), (376, 1057, 1058, 377), (674, 673, 1059, 1057), (1057, 1059, 1060, 1058), (673, 143, 635, 1059), (1059, 635, 636, 1060), (399, 1062, 374, 89), (1062, 1064, 373, 374), (94, 405, 1061, 398), (398, 1061, 1062, 399), (405, 404, 1063, 1061), (1061, 1063, 1064, 1062), (404, 42, 163, 1063), (1063, 163, 164, 1064), (407, 1066, 372, 88), (1066, 1068, 371, 372), (95, 413, 1065, 406), (406, 1065, 1066, 407), (413, 412, 1067, 1065), (1065, 1067, 1068, 1066), (412, 41, 161, 1067), (1067, 161, 162, 1068), (415, 1070, 370, 87), (1070, 1072, 369, 370), (96, 421, 1069, 414), (414, 1069, 1070, 415), (421, 420, 1071, 1069), (1069, 1071, 1072, 1070), (420, 40, 159, 1071), (1071, 159, 160, 1072), (423, 1074, 368, 86), (1074, 1076, 367, 368), (97, 429, 1073, 422), (422, 1073, 1074, 423), (429, 428, 1075, 1073), (1073, 1075, 1076, 1074), (428, 39, 157, 1075), (1075, 157, 158, 1076), (431, 1078, 366, 85), (1078, 1080, 365, 366), (98, 437, 1077, 430), (430, 1077, 1078, 431), (437, 436, 1079, 1077), (1077, 1079, 1080, 1078), (436, 38, 155, 1079), (1079, 155, 156, 1080), (439, 1082, 364, 84), (1082, 1084, 363, 364), (99, 445, 1081, 438), (438, 1081, 1082, 439), (445, 444, 1083, 1081), (1081, 1083, 1084, 1082), (444, 69, 217, 1083), (1083, 217, 218, 1084), (447, 1086, 362, 83), (1086, 1088, 361, 362), (100, 453, 1085, 446), (446, 1085, 1086, 447), (453, 452, 1087, 1085), (1085, 1087, 1088, 1086), (452, 68, 215, 1087), (1087, 215, 216, 1088), (455, 1090, 360, 82), (1090, 1092, 359, 360), (101, 461, 1089, 454), (454, 1089, 1090, 455), (461, 460, 1091, 1089), (1089, 1091, 1092, 1090), (460, 67, 213, 1091), (1091, 213, 214, 1092), (463, 1094, 358, 81), (1094, 1096, 357, 358), (102, 469, 1093, 462), (462, 1093, 1094, 463), (469, 468, 1095, 1093), (1093, 1095, 1096, 1094), (468, 66, 211, 1095), (1095, 211, 212, 1096), (471, 1098, 356, 80), (1098, 1100, 355, 356), (103, 477, 1097, 470), (470, 1097, 1098, 471), (477, 476, 1099, 1097), (1097, 1099, 1100, 1098), (476, 65, 209, 1099), (1099, 209, 210, 1100), (479, 1102, 354, 79), (1102, 1104, 353, 354), (104, 485, 1101, 478), (478, 1101, 1102, 479), (485, 484, 1103, 1101), (1101, 1103, 1104, 1102), (484, 63, 205, 1103), (1103, 205, 206, 1104), (487, 1106, 352, 78), (1106, 1108, 351, 352), (105, 493, 1105, 486), (486, 1105, 1106, 487), (493, 492, 1107, 1105), (1105, 1107, 1108, 1106), (492, 62, 203, 1107), (1107, 203, 204, 1108), (495, 1110, 350, 77), (1110, 1112, 349, 350), (106, 501, 1109, 494), (494, 1109, 1110, 495), (501, 500, 1111, 1109), (1109, 1111, 1112, 1110), (500, 61, 201, 1111), (1111, 201, 202, 1112), (503, 1114, 348, 76), (1114, 1116, 347, 348), (107, 509, 1113, 502), (502, 1113, 1114, 503), (509, 508, 1115, 1113), (1113, 1115, 1116, 1114), (508, 60, 199, 1115), (1115, 199, 200, 1116), (511, 1118, 346, 75), (1118, 1120, 345, 346), (108, 517, 1117, 510), (510, 1117, 1118, 511), (517, 516, 1119, 1117), (1117, 1119, 1120, 1118), (516, 59, 197, 1119), (1119, 197, 198, 1120), (519, 1122, 344, 74), (1122, 1124, 343, 344), (109, 525, 1121, 518), (518, 1121, 1122, 519), (525, 524, 1123, 1121), (1121, 1123, 1124, 1122), (524, 57, 193, 1123), (1123, 193, 194, 1124), (527, 1126, 342, 73), (1126, 1128, 341, 342), (110, 533, 1125, 526), (526, 1125, 1126, 527), (533, 532, 1127, 1125), (1125, 1127, 1128, 1126), (532, 56, 191, 1127), (1127, 191, 192, 1128), (535, 1130, 340, 72), (1130, 1132, 339, 340), (111, 541, 1129, 534), (534, 1129, 1130, 535), (541, 540, 1131, 1129), (1129, 1131, 1132, 1130), (540, 55, 189, 1131), (1131, 189, 190, 1132), (543, 1134, 338, 71), (1134, 1136, 337, 338), (112, 549, 1133, 542), (542, 1133, 1134, 543), (549, 548, 1135, 1133), (1133, 1135, 1136, 1134), (548, 54, 187, 1135), (1135, 187, 188, 1136), (551, 1138, 336, 70), (1138, 1140, 335, 336), (113, 557, 1137, 550), (550, 1137, 1138, 551), (557, 556, 1139, 1137), (1137, 1139, 1140, 1138), (556, 53, 185, 1139), (1139, 185, 186, 1140), (560, 1142, 283, 44), (1142, 1144, 282, 283), (115, 566, 1141, 559), (559, 1141, 1142, 560), (566, 565, 1143, 1141), (1141, 1143, 1144, 1142), (565, 64, 207, 1143), (1143, 207, 208, 1144), (568, 1146, 285, 45), (1146, 1148, 284, 285), (116, 574, 1145, 567), (567, 1145, 1146, 568), (574, 573, 1147, 1145), (1145, 1147, 1148, 1146), (573, 58, 195, 1147), (1147, 195, 196, 1148), (576, 1150, 287, 46), (1150, 1152, 286, 287), (117, 582, 1149, 575), (575, 1149, 1150, 576), (582, 581, 1151, 1149), (1149, 1151, 1152, 1150), (581, 52, 183, 1151), (1151, 183, 184, 1152), (584, 1154, 281, 43), (1154, 1156, 280, 281), (118, 590, 1153, 583), (583, 1153, 1154, 584), (590, 589, 1155, 1153), (1153, 1155, 1156, 1154), (589, 34, 147, 1155), (1155, 147, 148, 1156)])
me_plane.materials.append(mat_water)
me_plane.use_remesh_preserve_volume = False
me_plane.use_remesh_preserve_attributes = False
me_plane.use_mirror_vertex_groups = False
me_plane.update()

# ---- objects
ob_plane = bpy.data.objects.new('Plane', me_plane_001)
ob_propeller = bpy.data.objects.new('Propeller', me_cylinder)
ob_boatbody = bpy.data.objects.new('BoatBody', me_cube)
ob_barge = bpy.data.objects.new('Barge', me_cube_001)
ob_water = bpy.data.objects.new('Water', me_plane)
ob_spot_002 = bpy.data.objects.new('Spot.002', light_spot_002)
ob_spot_001 = bpy.data.objects.new('Spot.001', light_spot_001)
ob_spot = bpy.data.objects.new('Spot', light_spot)
ob_camera = bpy.data.objects.new('Camera', cam_camera)

# ---- transforms, parenting, visibility, modifiers, constraints
ob_plane.location = (0.0, 0.0, 0.0)
ob_plane.lineart.crease_threshold = 0.0
_m = ob_plane.modifiers.new('Subsurf', 'SUBSURF')
_m.uv_smooth = 'PRESERVE_CORNERS'
_m.quality = 1
_m.render_levels = 1
_m.show_only_control_edges = False
ob_propeller.location = (0.0, 0.0, 0.0)
ob_propeller.lineart.crease_threshold = 0.0
ob_boatbody.location = (0.0, 0.0, 0.0)
ob_boatbody.lineart.crease_threshold = 0.0
ob_barge.location = (0.0, 0.0, 0.0)
ob_barge.lineart.crease_threshold = 0.0
ob_water.location = (0.0, 0.0, 0.0)
ob_water.lineart.crease_threshold = 0.0
_m = ob_water.modifiers.new('Subsurf', 'SUBSURF')
_m.uv_smooth = 'PRESERVE_CORNERS'
_m.quality = 2
_m.show_only_control_edges = False
ob_spot_002.location = (-4.0, 4.0, 5.0)
ob_spot_002.rotation_euler = (0.7854, -0.0, -2.356)
ob_spot_002.lineart.crease_threshold = 0.0
ob_spot_001.location = (-4.0, -4.0, 5.0)
ob_spot_001.rotation_euler = (0.7854, -0.0, -0.7854)
ob_spot_001.lineart.crease_threshold = 0.0
ob_spot.location = (4.0, -4.0, 5.0)
ob_spot.rotation_euler = (0.7854, -0.0, 0.7854)
ob_spot.lineart.crease_threshold = 0.0
ob_camera.location = (7.481, -6.508, 5.344)
ob_camera.rotation_euler = (1.109, 0.0, 0.8149)
ob_camera.lock_rotations_4d = False
ob_camera.empty_display_type = 'ARROWS'
ob_camera.color = (0.0, 0.0, 0.0, 0.0)
ob_camera.display_type = 'WIRE'
ob_camera.lineart.crease_threshold = 0.0

# ---- collection membership
col_collection_1.objects.link(ob_plane)
col_collection_1.objects.link(ob_propeller)
col_collection_1.objects.link(ob_boatbody)
col_collection_1.objects.link(ob_barge)
col_collection_1.objects.link(ob_water)
col_collection_1.objects.link(ob_spot_002)
col_collection_1.objects.link(ob_spot_001)
col_collection_1.objects.link(ob_spot)
col_collection_1.objects.link(ob_camera)

# ---- scene / render settings (as saved in the file)
scene.camera = ob_camera
scene.frame_start = 1; scene.frame_end = 250; scene.frame_set(1)
scene.render.engine = 'BLENDER_EEVEE_NEXT'
scene.render.resolution_percentage = 50
scene.render.dither_intensity = 0.0
scene.cycles.use_denoising = False
scene.cycles.samples = 128
scene.cycles.sampling_pattern = 'TABULATED_SOBOL'
scene.cycles.use_adaptive_sampling = False
scene.cycles.use_light_tree = False
scene.cycles.blur_glossy = 0.0
scene.cycles.sample_clamp_indirect = 0.0
scene.view_settings.view_transform = 'Standard'
bpy.context.view_layer.update()

